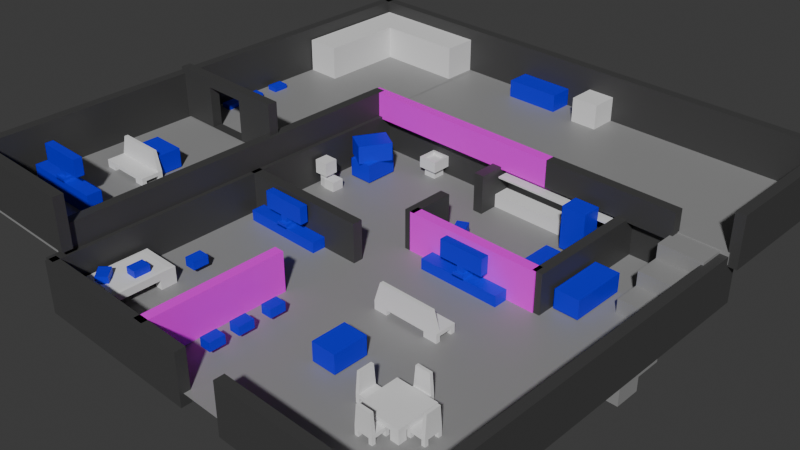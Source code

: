 # Source: House_2_story.blend  (saved by Blender 5.0.119; exported with 4.5.12 LTS)
import bpy
from mathutils import Matrix  # noqa: F401  (used for matrix-valued properties, if any)

bpy.ops.wm.read_factory_settings(use_empty=True)
scene = bpy.context.scene
scene.name = 'Scene'

# ---- collections
col_collection = bpy.data.collections.new('Collection'); scene.collection.children.link(col_collection)
col_walls = bpy.data.collections.new('walls'); scene.collection.children.link(col_walls)
col_kitchen = bpy.data.collections.new('Kitchen'); scene.collection.children.link(col_kitchen)
col_livingroom = bpy.data.collections.new('LivingRoom'); scene.collection.children.link(col_livingroom)
col_toilet = bpy.data.collections.new('toilet'); scene.collection.children.link(col_toilet)
col_room = bpy.data.collections.new('Room'); scene.collection.children.link(col_room)
col_collect_items = bpy.data.collections.new('Collect Items'); scene.collection.children.link(col_collect_items)
col_upsairs = bpy.data.collections.new('upsairs'); scene.collection.children.link(col_upsairs)

# ---- images (referenced by path relative to the original .blend; pixels are not part of the script)
import os
ASSET_DIR = os.environ.get("B2B_ASSET_DIR", "")  # directory of the original .blend (textures are referenced by path, not embedded)
HERE = os.path.dirname(os.path.abspath(__file__))  # packed textures are extracted next to this script under _unpacked/

def load_image(name, relpath, width, height, colorspace="sRGB"):
    """Load a texture the original file referenced (path relative to the .blend, or extracted next to this script)."""
    p = next((c for c in (os.path.join(HERE, relpath), os.path.join(ASSET_DIR, relpath)) if relpath and os.path.exists(c)), "")
    if p:
        img = bpy.data.images.load(p, check_existing=True)
        img.name = name
    else:  # same state as the original file: an image datablock whose file is absent (Cycles renders it pink)
        img = bpy.data.images.new(name, width, height)
        img.source = "FILE"
        img.filepath = "//" + (relpath or name)
    img.colorspace_settings.name = colorspace
    return img
img_untitled = load_image('Untitled', '', 1024, 1024, 'sRGB')

# ---- materials (node trees are filled in below, after node groups)
mat_grey = bpy.data.materials.new('Grey')
mat_darkgrey = bpy.data.materials.new('DarkGrey')
mat_break = bpy.data.materials.new('Break')
mat_material_001 = bpy.data.materials.new('Material.001')

# ---- material node trees
mat_grey.use_nodes = True; mat_grey.node_tree.nodes.clear()
_N = mat_grey.node_tree.nodes; _L = mat_grey.node_tree.links
n0 = _N.new('ShaderNodeBsdfPrincipled'); n0.name = 'Principled BSDF'; n0.location = (-200, 100)
n0.inputs[0].default_value = (0.2878, 0.2878, 0.2878, 1.0)
n1 = _N.new('ShaderNodeOutputMaterial'); n1.name = 'Material Output'; n1.location = (200, 100)
_L.new(n0.outputs[0], n1.inputs[0])
n1.is_active_output = True
mat_darkgrey.use_nodes = True; mat_darkgrey.node_tree.nodes.clear()
_N = mat_darkgrey.node_tree.nodes; _L = mat_darkgrey.node_tree.links
n0 = _N.new('ShaderNodeBsdfPrincipled'); n0.name = 'Principled BSDF'; n0.location = (-200, 100)
n0.inputs[0].default_value = (0.05552, 0.05552, 0.05552, 1.0)
n1 = _N.new('ShaderNodeOutputMaterial'); n1.name = 'Material Output'; n1.location = (200, 100)
_L.new(n0.outputs[0], n1.inputs[0])
n1.is_active_output = True
mat_break.use_nodes = True; mat_break.node_tree.nodes.clear()
_N = mat_break.node_tree.nodes; _L = mat_break.node_tree.links
n0 = _N.new('ShaderNodeBsdfPrincipled'); n0.name = 'Principled BSDF'; n0.location = (-200, 100)
n1 = _N.new('ShaderNodeOutputMaterial'); n1.name = 'Material Output'; n1.location = (200, 100)
n2 = _N.new('ShaderNodeTexImage'); n2.name = 'Image Texture'; n2.location = (-490, 75)
n2.image = img_untitled
_L.new(n0.outputs[0], n1.inputs[0])
_L.new(n2.outputs[0], n0.inputs[0])
n1.is_active_output = True
mat_material_001.use_nodes = True; mat_material_001.node_tree.nodes.clear()
_N = mat_material_001.node_tree.nodes; _L = mat_material_001.node_tree.links
n0 = _N.new('ShaderNodeBsdfPrincipled'); n0.name = 'Principled BSDF'; n0.location = (-200, 100)
n0.inputs[0].default_value = (0.001105, 0.0, 0.8, 1.0)
n1 = _N.new('ShaderNodeOutputMaterial'); n1.name = 'Material Output'; n1.location = (200, 100)
_L.new(n0.outputs[0], n1.inputs[0])
n1.is_active_output = True

# ---- world
world_world = bpy.data.worlds.new('World'); scene.world = world_world
world_world.use_nodes = True; world_world.node_tree.nodes.clear()
_N = world_world.node_tree.nodes; _L = world_world.node_tree.links
n0 = _N.new('ShaderNodeOutputWorld'); n0.name = 'World Output'; n0.location = (200, 100)
n1 = _N.new('ShaderNodeBackground'); n1.name = 'Background'; n1.location = (-200, 100)
n1.inputs[0].default_value = (0.05088, 0.05088, 0.05088, 1.0)
_L.new(n1.outputs[0], n0.inputs[0])
n0.is_active_output = True
world_world.color = (0.05088, 0.05088, 0.05088)
world_world.sun_shadow_jitter_overblur = 0.0

# ---- cameras
cam_camera_001 = bpy.data.cameras.new('Camera.001')
cam_camera_001.passepartout_alpha = 1.0

# ---- meshes
me_plane = bpy.data.meshes.new('Plane')
me_plane.from_pydata([(-1.0, -1.0, 0.0), (1.0, -1.0, 0.0), (-1.0, 1.0, 0.0), (1.0, 1.0, 0.0)], [], [(0, 1, 3, 2)])
me_plane.materials.append(mat_grey)
me_plane.update()
me_cube_001 = bpy.data.meshes.new('Cube.001')
me_cube_001.from_pydata([(-1.0, -1.0, -1.0), (-1.0, -1.0, 1.0), (-1.0, 1.0, -1.0), (-1.0, 1.0, 1.0), (1.0, -1.0, -1.0), (1.0, -1.0, 1.0), (1.0, 1.0, -1.0), (1.0, 1.0, 1.0), (1.0, -1.0, 0.0997), (1.0, -1.0, 2.1), (1.0, 1.0, 0.0997), (1.0, 1.0, 2.1), (3.0, -1.0, 0.0997), (3.0, -1.0, 2.1), (3.0, 1.0, 0.0997), (3.0, 1.0, 2.1), (3.0, -1.0, 1.199), (3.0, -1.0, 3.199), (3.0, 1.0, 1.199), (3.0, 1.0, 3.199), (5.0, -1.0, 1.199), (5.0, -1.0, 3.199), (5.0, 1.0, 1.199), (5.0, 1.0, 3.199), (5.0, -1.0, 2.299), (5.0, -1.0, 4.299), (5.0, 1.0, 2.299), (5.0, 1.0, 4.299), (7.0, -1.0, 2.299), (7.0, -1.0, 4.299), (7.0, 1.0, 2.299), (7.0, 1.0, 4.299), (7.0, -1.0, 3.399), (7.0, -1.0, 5.399), (7.0, 1.0, 3.399), (7.0, 1.0, 5.399), (9.0, -1.0, 3.399), (9.0, -1.0, 5.399), (9.0, 1.0, 3.399), (9.0, 1.0, 5.399)], [], [(0, 1, 3, 2), (2, 3, 7, 6), (6, 7, 5, 4), (4, 5, 1, 0), (2, 6, 4, 0), (7, 3, 1, 5), (8, 9, 11, 10), (10, 11, 15, 14), (14, 15, 13, 12), (12, 13, 9, 8), (10, 14, 12, 8), (15, 11, 9, 13), (16, 17, 19, 18), (18, 19, 23, 22), (22, 23, 21, 20), (20, 21, 17, 16), (18, 22, 20, 16), (23, 19, 17, 21), (24, 25, 27, 26), (26, 27, 31, 30), (30, 31, 29, 28), (28, 29, 25, 24), (26, 30, 28, 24), (31, 27, 25, 29), (32, 33, 35, 34), (34, 35, 39, 38), (38, 39, 37, 36), (36, 37, 33, 32), (34, 38, 36, 32), (39, 35, 33, 37)])
me_cube_001.materials.append(mat_grey)
me_cube_001.update()
me_cube_003 = bpy.data.meshes.new('Cube.003')
me_cube_003.from_pydata([(-1.0, -1.0, -1.0), (-1.0, -1.0, 1.0), (-1.0, 1.0, -1.0), (-1.0, 1.0, 1.0), (1.0, -1.0, -1.0), (1.0, -1.0, 1.0), (1.0, 1.0, -1.0), (1.0, 1.0, 1.0)], [], [(0, 1, 3, 2), (2, 3, 7, 6), (6, 7, 5, 4), (4, 5, 1, 0), (2, 6, 4, 0), (7, 3, 1, 5)])
me_cube_003.materials.append(mat_grey)
me_cube_003.update()
me_cube_004 = bpy.data.meshes.new('Cube.004')
me_cube_004.from_pydata([(-1.0, -1.0, -1.0), (-1.0, -1.0, 1.0), (-1.0, 1.0, -1.0), (-1.0, 1.0, 1.0), (1.0, -1.0, -1.0), (1.0, -1.0, 1.0), (1.0, 1.0, -1.0), (1.0, 1.0, 1.0)], [], [(0, 1, 3, 2), (2, 3, 7, 6), (6, 7, 5, 4), (4, 5, 1, 0), (2, 6, 4, 0), (7, 3, 1, 5)])
me_cube_004.materials.append(mat_grey)
me_cube_004.update()
me_cube_005 = bpy.data.meshes.new('Cube.005')
me_cube_005.from_pydata([(-1.0, -1.0, -1.0), (-1.0, -1.0, 1.0), (-1.0, 1.0, -1.0), (-1.0, 1.0, 1.0), (1.0, -1.0, -1.0), (1.0, -1.0, 1.0), (1.0, 1.0, -1.0), (1.0, 1.0, 1.0)], [], [(0, 1, 3, 2), (2, 3, 7, 6), (6, 7, 5, 4), (4, 5, 1, 0), (2, 6, 4, 0), (7, 3, 1, 5)])
me_cube_005.materials.append(mat_darkgrey)
me_cube_005.update()
me_cube_007 = bpy.data.meshes.new('Cube.007')
me_cube_007.from_pydata([(-1.0, -1.0, -1.0), (-1.0, -1.0, 1.0), (-1.0, 1.0, -1.0), (-1.0, 1.0, 1.0), (1.0, -1.0, -1.0), (1.0, -1.0, 1.0), (1.0, 1.0, -1.0), (1.0, 1.0, 1.0)], [], [(0, 1, 3, 2), (2, 3, 7, 6), (6, 7, 5, 4), (4, 5, 1, 0), (2, 6, 4, 0), (7, 3, 1, 5)])
me_cube_007.materials.append(mat_darkgrey)
me_cube_007.update()
me_cube_008 = bpy.data.meshes.new('Cube.008')
me_cube_008.from_pydata([(-1.0, -1.0, -1.0), (-1.0, -1.0, 1.0), (-1.0, 1.0, -1.0), (-1.0, 1.0, 1.0), (1.0, -1.0, -1.0), (1.0, -1.0, 1.0), (1.0, 1.0, -1.0), (1.0, 1.0, 1.0)], [], [(0, 1, 3, 2), (2, 3, 7, 6), (6, 7, 5, 4), (4, 5, 1, 0), (2, 6, 4, 0), (7, 3, 1, 5)])
me_cube_008.materials.append(mat_darkgrey)
me_cube_008.update()
me_cube_009 = bpy.data.meshes.new('Cube.009')
me_cube_009.from_pydata([(-1.0, -1.0, -1.0), (-1.0, -1.0, 1.0), (-1.0, 1.0, -1.0), (-1.0, 1.0, 1.0), (1.0, -1.0, -1.0), (1.0, -1.0, 1.0), (1.0, 1.0, -1.0), (1.0, 1.0, 1.0)], [], [(0, 1, 3, 2), (2, 3, 7, 6), (6, 7, 5, 4), (4, 5, 1, 0), (2, 6, 4, 0), (7, 3, 1, 5)])
me_cube_009.materials.append(mat_darkgrey)
me_cube_009.update()
me_cube_010 = bpy.data.meshes.new('Cube.010')
me_cube_010.from_pydata([(-1.0, -1.0, -1.0), (-1.0, -1.0, 1.0), (-1.0, 1.0, -1.0), (-1.0, 1.0, 1.0), (1.0, -1.0, -1.0), (1.0, -1.0, 1.0), (1.0, 1.0, -1.0), (1.0, 1.0, 1.0)], [], [(0, 1, 3, 2), (2, 3, 7, 6), (6, 7, 5, 4), (4, 5, 1, 0), (2, 6, 4, 0), (7, 3, 1, 5)])
me_cube_010.materials.append(mat_darkgrey)
me_cube_010.update()
me_cube_011 = bpy.data.meshes.new('Cube.011')
me_cube_011.from_pydata([(-1.0, -1.0, -1.0), (-1.0, -1.0, 1.0), (-1.0, 1.0, -1.0), (-1.0, 1.0, 1.0), (1.0, -1.0, -1.0), (1.0, -1.0, 1.0), (1.0, 1.0, -1.0), (1.0, 1.0, 1.0)], [], [(0, 1, 3, 2), (2, 3, 7, 6), (6, 7, 5, 4), (4, 5, 1, 0), (2, 6, 4, 0), (7, 3, 1, 5)])
me_cube_011.materials.append(mat_darkgrey)
me_cube_011.update()
me_cube_012 = bpy.data.meshes.new('Cube.012')
me_cube_012.from_pydata([(-1.0, -1.0, -1.0), (-1.0, -1.0, 1.0), (-1.0, 1.0, -1.0), (-1.0, 1.0, 1.0), (1.0, -1.0, -1.0), (1.0, -1.0, 1.0), (1.0, 1.0, -1.0), (1.0, 1.0, 1.0), (-1.0, 0.3333, -1.0), (-1.0, -0.3333, -1.0), (-1.0, -0.3333, 1.0), (-1.0, 0.3333, 1.0), (1.0, -0.3333, -1.0), (1.0, 0.3333, -1.0), (1.0, 0.3333, 1.0), (1.0, -0.3333, 1.0)], [], [(8, 11, 3, 2), (2, 3, 7, 6), (12, 15, 5, 4), (4, 5, 1, 0), (9, 12, 4, 0), (15, 10, 1, 5), (7, 3, 11, 14), (2, 6, 13, 8), (8, 13, 12, 9), (6, 7, 14, 13), (0, 1, 10, 9), (11, 8, 6, 13, 14), (9, 10, 15, 12)])
me_cube_012.materials.append(mat_darkgrey)
me_cube_012.update()
me_cube_013 = bpy.data.meshes.new('Cube.013')
me_cube_013.from_pydata([(-1.0, -1.0, -1.0), (-1.0, -1.0, 1.0), (-1.0, 1.0, -1.0), (-1.0, 1.0, 1.0), (1.0, -1.0, -1.0), (1.0, -1.0, 1.0), (1.0, 1.0, -1.0), (1.0, 1.0, 1.0)], [], [(0, 1, 3, 2), (2, 3, 7, 6), (6, 7, 5, 4), (4, 5, 1, 0), (2, 6, 4, 0), (7, 3, 1, 5)])
_uv = me_cube_013.uv_layers.new(name='UVMap')
_uv.uv.foreach_set('vector', [0.0001998, 0.3331, 0.0001997, 0.0001998, 0.3331, 0.0001997, 0.3331, 0.3331, 0.0001998, 0.6665, 0.0001997, 0.3335, 0.3331, 0.3335, 0.3331, 0.6665, 0.6665, 0.3331, 0.3335, 0.3331, 0.3335, 0.0001998, 0.6665, 0.0001997, 0.6665, 0.6665, 0.3335, 0.6665, 0.3335, 0.3335, 0.6665, 0.3335, 0.0001998, 0.9998, 0.0001997, 0.6669, 0.3331, 0.6669, 0.3331, 0.9998, 0.3335, 0.9998, 0.3335, 0.6669, 0.6665, 0.6669, 0.6665, 0.9998])
me_cube_013.materials.append(mat_break)
me_cube_013.update()
me_cube_014 = bpy.data.meshes.new('Cube.014')
me_cube_014.from_pydata([(-1.0, -1.0, -1.0), (-1.0, -1.0, 1.0), (-1.0, 1.0, -1.0), (-1.0, 1.0, 1.0), (1.0, -1.0, -1.0), (1.0, -1.0, 1.0), (1.0, 1.0, -1.0), (1.0, 1.0, 1.0)], [], [(0, 1, 3, 2), (2, 3, 7, 6), (6, 7, 5, 4), (4, 5, 1, 0), (2, 6, 4, 0), (7, 3, 1, 5)])
me_cube_014.materials.append(mat_darkgrey)
me_cube_014.update()
me_cube_015 = bpy.data.meshes.new('Cube.015')
me_cube_015.from_pydata([(-1.0, -1.0, -1.0), (-1.0, -1.0, 1.0), (-1.0, 1.0, -1.0), (-1.0, 1.0, 1.0), (1.0, -1.0, -1.0), (1.0, -1.0, 1.0), (1.0, 1.0, -1.0), (1.0, 1.0, 1.0)], [], [(0, 1, 3, 2), (2, 3, 7, 6), (6, 7, 5, 4), (4, 5, 1, 0), (2, 6, 4, 0), (7, 3, 1, 5)])
_uv = me_cube_015.uv_layers.new(name='UVMap')
_uv.uv.foreach_set('vector', [0.0001998, 0.3331, 0.0001997, 0.0001998, 0.3331, 0.0001997, 0.3331, 0.3331, 0.0001998, 0.6665, 0.0001997, 0.3335, 0.3331, 0.3335, 0.3331, 0.6665, 0.6665, 0.3331, 0.3335, 0.3331, 0.3335, 0.0001998, 0.6665, 0.0001997, 0.6665, 0.6665, 0.3335, 0.6665, 0.3335, 0.3335, 0.6665, 0.3335, 0.0001998, 0.9998, 0.0001997, 0.6669, 0.3331, 0.6669, 0.3331, 0.9998, 0.3335, 0.9998, 0.3335, 0.6669, 0.6665, 0.6669, 0.6665, 0.9998])
me_cube_015.materials.append(mat_break)
me_cube_015.update()
me_cube_017 = bpy.data.meshes.new('Cube.017')
me_cube_017.from_pydata([(-1.0, -1.0, -1.0), (-1.0, -1.0, 1.0), (-1.0, 1.0, -1.0), (-1.0, 1.0, 1.0), (1.0, -1.0, -1.0), (1.0, -1.0, 1.0), (1.0, 1.0, -1.0), (1.0, 1.0, 1.0)], [], [(0, 1, 3, 2), (2, 3, 7, 6), (6, 7, 5, 4), (4, 5, 1, 0), (2, 6, 4, 0), (7, 3, 1, 5)])
me_cube_017.materials.append(mat_darkgrey)
me_cube_017.update()
me_cube_018 = bpy.data.meshes.new('Cube.018')
me_cube_018.from_pydata([(-1.0, -1.0, -1.0), (-1.0, -1.0, 1.0), (-1.0, 1.0, -1.0), (-1.0, 1.0, 1.0), (1.0, -1.0, -1.0), (1.0, -1.0, 1.0), (1.0, 1.0, -1.0), (1.0, 1.0, 1.0)], [], [(0, 1, 3, 2), (2, 3, 7, 6), (6, 7, 5, 4), (4, 5, 1, 0), (2, 6, 4, 0), (7, 3, 1, 5)])
me_cube_018.materials.append(mat_darkgrey)
me_cube_018.update()
me_cube_019 = bpy.data.meshes.new('Cube.019')
me_cube_019.from_pydata([(-1.0, -1.0, -1.0), (-1.0, -1.0, 1.0), (-1.0, 1.0, -1.0), (-1.0, 1.0, 1.0), (1.0, -1.0, -1.0), (1.0, -1.0, 1.0), (1.0, 1.0, -1.0), (1.0, 1.0, 1.0)], [], [(0, 1, 3, 2), (2, 3, 7, 6), (6, 7, 5, 4), (4, 5, 1, 0), (2, 6, 4, 0), (7, 3, 1, 5)])
me_cube_019.materials.append(mat_darkgrey)
me_cube_019.update()
me_cube_020 = bpy.data.meshes.new('Cube.020')
me_cube_020.from_pydata([(-1.0, -1.0, -1.0), (-1.0, -1.0, 1.0), (-1.0, 1.0, -1.0), (-1.0, 1.0, 1.0), (1.0, -1.0, -1.0), (1.0, -1.0, 1.0), (1.0, 1.0, -1.0), (1.0, 1.0, 1.0)], [], [(0, 1, 3, 2), (2, 3, 7, 6), (6, 7, 5, 4), (4, 5, 1, 0), (2, 6, 4, 0), (7, 3, 1, 5)])
me_cube_020.materials.append(mat_darkgrey)
me_cube_020.update()
me_cube_022 = bpy.data.meshes.new('Cube.022')
me_cube_022.from_pydata([(-1.0, -1.0, -1.0), (-1.0, -1.0, 1.0), (-1.0, 1.0, -1.0), (-1.0, 1.0, 1.0), (1.0, -1.0, -1.0), (1.0, -1.0, 1.0), (1.0, 1.0, -1.0), (1.0, 1.0, 1.0)], [], [(0, 1, 3, 2), (2, 3, 7, 6), (6, 7, 5, 4), (4, 5, 1, 0), (2, 6, 4, 0), (7, 3, 1, 5)])
me_cube_022.materials.append(mat_darkgrey)
me_cube_022.update()
me_cube_023 = bpy.data.meshes.new('Cube.023')
me_cube_023.from_pydata([(-1.0, -1.0, -1.0), (-1.0, -1.0, 1.0), (1.0, -1.0, -1.0), (1.0, -1.0, 1.0), (-1.0, -0.246, -1.0), (-1.0, -0.246, 1.0), (1.0, -0.246, -1.0), (1.0, -0.246, 1.0)], [], [(6, 7, 3, 2), (2, 3, 1, 0), (4, 6, 2, 0), (7, 5, 1, 3), (0, 1, 5, 4), (5, 7, 6, 4)])
me_cube_023.materials.append(mat_darkgrey)
me_cube_023.update()
me_cube_024 = bpy.data.meshes.new('Cube.024')
me_cube_024.from_pydata([(-1.0, -1.0, -1.0), (-1.0, -1.0, 1.0), (-1.0, 1.0, -1.0), (-1.0, 1.0, 1.0), (1.0, -1.0, -1.0), (1.0, -1.0, 1.0), (1.0, 1.0, -1.0), (1.0, 1.0, 1.0), (-1.0, 0.3333, -1.0), (-1.0, -0.3333, -1.0), (-1.0, -0.3333, 1.0), (-1.0, 0.3333, 1.0), (1.0, -0.3333, -1.0), (1.0, 0.3333, -1.0), (1.0, 0.3333, 1.0), (1.0, -0.3333, 1.0), (-1.0, -1.0, 0.6351), (-1.0, 1.0, 0.6351), (1.0, 1.0, 0.6351), (1.0, -1.0, 0.6351), (1.0, 0.3333, 0.6351), (1.0, -0.3333, 0.6351), (-1.0, -0.3333, 0.6351), (-1.0, 0.3333, 0.6351)], [], [(23, 11, 3, 17), (17, 3, 7, 18), (21, 15, 5, 19), (19, 5, 1, 16), (9, 12, 4, 0), (15, 10, 1, 5), (7, 3, 11, 14), (14, 11, 10, 15), (2, 6, 13, 8), (8, 13, 12, 9), (18, 7, 14, 20), (20, 14, 15, 21), (16, 1, 10, 22), (22, 10, 11, 23), (22, 23, 20, 21), (0, 16, 22, 9), (13, 20, 23, 8), (6, 18, 20, 13), (4, 19, 16, 0), (12, 21, 19, 4), (2, 17, 18, 6), (8, 23, 17, 2), (21, 12, 9, 22)])
me_cube_024.materials.append(mat_darkgrey)
me_cube_024.update()
me_cube_025 = bpy.data.meshes.new('Cube.025')
me_cube_025.from_pydata([(-1.0, 1.0, -1.0), (-1.0, 1.0, 1.0), (1.0, 1.0, -1.0), (1.0, 1.0, 1.0), (-1.0, -0.246, -1.0), (-1.0, -0.246, 1.0), (1.0, -0.246, -1.0), (1.0, -0.246, 1.0)], [], [(4, 5, 1, 0), (0, 1, 3, 2), (3, 1, 5, 7), (0, 2, 6, 4), (2, 3, 7, 6), (5, 4, 6, 7)])
_uv = me_cube_025.uv_layers.new(name='UVMap')
_uv.uv.foreach_set('vector', [0.0001998, 0.3331, 0.0001997, 0.0001998, 0.3331, 0.0001997, 0.3331, 0.3331, 0.0001998, 0.6665, 0.0001997, 0.3335, 0.3331, 0.3335, 0.3331, 0.6665, 0.6665, 0.3331, 0.3335, 0.3331, 0.3335, 0.0001998, 0.6665, 0.0001997, 0.6665, 0.6665, 0.3335, 0.6665, 0.3335, 0.3335, 0.6665, 0.3335, 0.0001998, 0.9998, 0.0001997, 0.6669, 0.3331, 0.6669, 0.3331, 0.9998, 0.3335, 0.9998, 0.3335, 0.6669, 0.6665, 0.6669, 0.6665, 0.9998])
me_cube_025.materials.append(mat_break)
me_cube_025.update()
me_cube_016 = bpy.data.meshes.new('Cube.016')
me_cube_016.from_pydata([(-1.0, -1.0, -1.0), (-1.0, -1.0, 1.0), (-1.0, 1.0, -1.0), (-1.0, 1.0, 1.0), (1.0, -1.0, -1.0), (1.0, -1.0, 1.0), (1.0, 1.0, -1.0), (1.0, 1.0, 1.0)], [], [(0, 1, 3, 2), (2, 3, 7, 6), (6, 7, 5, 4), (4, 5, 1, 0), (2, 6, 4, 0), (7, 3, 1, 5)])
me_cube_016.update()
me_cube_021 = bpy.data.meshes.new('Cube.021')
me_cube_021.from_pydata([(-1.0, -1.0, -1.0), (-1.0, -1.0, 1.0), (-1.0, 1.0, -1.0), (-1.0, 1.0, 1.0), (1.0, -1.0, -1.0), (1.0, -1.0, 1.0), (1.0, 1.0, -1.0), (1.0, 1.0, 1.0)], [], [(0, 1, 3, 2), (2, 3, 7, 6), (6, 7, 5, 4), (4, 5, 1, 0), (2, 6, 4, 0), (7, 3, 1, 5)])
me_cube_021.update()
me_cube_026 = bpy.data.meshes.new('Cube.026')
me_cube_026.from_pydata([(-1.0, -1.0, -1.0), (-1.0, -1.0, 1.0), (-1.0, 1.0, -1.0), (-1.0, 1.0, 1.0), (1.0, -1.0, -1.0), (1.0, -1.0, 1.0), (1.0, 1.0, -1.0), (1.0, 1.0, 1.0), (0.6, 1.0, -1.0), (0.2, 1.0, -1.0), (-0.2, 1.0, -1.0), (-0.6, 1.0, -1.0), (-0.6, 1.0, 1.0), (-0.2, 1.0, 1.0), (0.2, 1.0, 1.0), (0.6, 1.0, 1.0), (-0.6, -1.0, -1.0), (-0.2, -1.0, -1.0), (0.2, -1.0, -1.0), (0.6, -1.0, -1.0), (0.6, -1.0, 1.0), (0.2, -1.0, 1.0), (-0.2, -1.0, 1.0), (-0.6, -1.0, 1.0), (-1.0, 0.6, -1.0), (-1.0, 0.2, -1.0), (-1.0, -0.2, -1.0), (-1.0, -0.6, -1.0), (-1.0, -0.6, 1.0), (-1.0, -0.2, 1.0), (-1.0, 0.2, 1.0), (-1.0, 0.6, 1.0), (1.0, -0.6, -1.0), (1.0, -0.2, -1.0), (1.0, 0.2, -1.0), (1.0, 0.6, -1.0), (1.0, 0.6, 1.0), (1.0, 0.2, 1.0), (1.0, -0.2, 1.0), (1.0, -0.6, 1.0), (0.6, 0.6, 1.0), (0.6, 0.2, 1.0), (0.6, -0.2, 1.0), (0.6, -0.6, 1.0), (0.2, 0.6, 1.0), (0.2, 0.2, 1.0), (0.2, -0.2, 1.0), (0.2, -0.6, 1.0), (-0.2, 0.6, 1.0), (-0.2, 0.2, 1.0), (-0.2, -0.2, 1.0), (-0.2, -0.6, 1.0), (-0.6, 0.6, 1.0), (-0.6, 0.2, 1.0), (-0.6, -0.2, 1.0), (-0.6, -0.6, 1.0), (-0.6, 0.6, -1.0), (-0.6, 0.2, -1.0), (-0.6, -0.2, -1.0), (-0.6, -0.6, -1.0), (-0.2, 0.6, -1.0), (-0.2, 0.2, -1.0), (-0.2, -0.2, -1.0), (-0.2, -0.6, -1.0), (0.2, 0.6, -1.0), (0.2, 0.2, -1.0), (0.2, -0.2, -1.0), (0.2, -0.6, -1.0), (0.6, 0.6, -1.0), (0.6, 0.2, -1.0), (0.6, -0.2, -1.0), (0.6, -0.6, -1.0), (-1.0, -0.6, -5.569), (-1.0, -1.0, -5.569), (-0.6, 1.0, -5.569), (-1.0, 1.0, -5.569), (1.0, 0.6, -5.569), (1.0, 1.0, -5.569), (0.6, -1.0, -5.569), (1.0, -1.0, -5.569), (0.6, 1.0, -5.569), (-0.6, -1.0, -5.569), (-0.6, -0.6, -5.569), (0.6, -0.6, -5.569), (-1.0, 0.6, -5.569), (1.0, -0.6, -5.569), (-0.6, 0.6, -5.569), (0.6, 0.6, -5.569)], [], [(24, 31, 3, 2), (8, 15, 7, 6), (32, 39, 5, 4), (16, 23, 1, 0), (4, 19, 78, 79), (55, 28, 1, 23), (39, 43, 20, 5), (43, 47, 21, 20), (47, 51, 22, 21), (51, 55, 23, 22), (59, 16, 81, 82), (59, 63, 17, 16), (63, 67, 18, 17), (67, 71, 19, 18), (4, 5, 20, 19), (19, 20, 21, 18), (18, 21, 22, 17), (17, 22, 23, 16), (2, 3, 12, 11), (11, 12, 13, 10), (10, 13, 14, 9), (9, 14, 15, 8), (9, 8, 68, 64), (64, 68, 69, 65), (65, 69, 70, 66), (66, 70, 71, 67), (10, 9, 64, 60), (60, 64, 65, 61), (61, 65, 66, 62), (62, 66, 67, 63), (11, 10, 60, 56), (56, 60, 61, 57), (57, 61, 62, 58), (58, 62, 63, 59), (35, 68, 87, 76), (24, 56, 57, 25), (25, 57, 58, 26), (26, 58, 59, 27), (13, 12, 52, 48), (48, 52, 53, 49), (49, 53, 54, 50), (50, 54, 55, 51), (14, 13, 48, 44), (44, 48, 49, 45), (45, 49, 50, 46), (46, 50, 51, 47), (15, 14, 44, 40), (40, 44, 45, 41), (41, 45, 46, 42), (42, 46, 47, 43), (7, 15, 40, 36), (36, 40, 41, 37), (37, 41, 42, 38), (38, 42, 43, 39), (12, 3, 31, 52), (52, 31, 30, 53), (53, 30, 29, 54), (54, 29, 28, 55), (11, 56, 86, 74), (68, 35, 34, 69), (69, 34, 33, 70), (70, 33, 32, 71), (6, 7, 36, 35), (35, 36, 37, 34), (34, 37, 38, 33), (33, 38, 39, 32), (0, 1, 28, 27), (27, 28, 29, 26), (26, 29, 30, 25), (25, 30, 31, 24), (83, 85, 79, 78), (72, 82, 81, 73), (75, 74, 86, 84), (80, 77, 76, 87), (27, 59, 82, 72), (2, 11, 74, 75), (8, 6, 77, 80), (71, 32, 85, 83), (16, 0, 73, 81), (19, 71, 83, 78), (68, 8, 80, 87), (6, 35, 76, 77), (24, 2, 75, 84), (0, 27, 72, 73), (32, 4, 79, 85), (56, 24, 84, 86)])
me_cube_026.update()
me_cube_028 = bpy.data.meshes.new('Cube.028')
me_cube_028.from_pydata([(-1.0, -1.0, -1.0), (-1.0, -1.0, 1.0), (-1.0, 1.0, -1.0), (-1.0, 1.0, 1.0), (1.0, -1.0, -1.0), (1.0, -1.0, 1.0), (1.0, 1.0, -1.0), (1.0, 1.0, 1.0), (0.6, 1.0, -1.0), (0.2, 1.0, -1.0), (-0.2, 1.0, -1.0), (-0.6, 1.0, -1.0), (-0.6, 1.0, 1.0), (-0.2, 1.0, 1.0), (0.2, 1.0, 1.0), (0.6, 1.0, 1.0), (-0.6, -1.0, -1.0), (-0.2, -1.0, -1.0), (0.2, -1.0, -1.0), (0.6, -1.0, -1.0), (0.6, -1.0, 1.0), (0.2, -1.0, 1.0), (-0.2, -1.0, 1.0), (-0.6, -1.0, 1.0), (-1.0, 0.6, -1.0), (-1.0, 0.2, -1.0), (-1.0, -0.2, -1.0), (-1.0, -0.6, -1.0), (-1.0, -0.6, 1.0), (-1.0, -0.2, 1.0), (-1.0, 0.2, 1.0), (-1.0, 0.6, 1.0), (1.0, -0.6, -1.0), (1.0, -0.2, -1.0), (1.0, 0.2, -1.0), (1.0, 0.6, -1.0), (1.0, 0.6, 1.0), (1.0, 0.2, 1.0), (1.0, -0.2, 1.0), (1.0, -0.6, 1.0), (0.6, 0.6, 1.0), (0.6, 0.2, 1.0), (0.6, -0.2, 1.0), (0.6, -0.6, 1.0), (0.2, 0.6, 1.0), (0.2, 0.2, 1.0), (0.2, -0.2, 1.0), (0.2, -0.6, 1.0), (-0.2, 0.6, 1.0), (-0.2, 0.2, 1.0), (-0.2, -0.2, 1.0), (-0.2, -0.6, 1.0), (-0.6, 0.6, 1.0), (-0.6, 0.2, 1.0), (-0.6, -0.2, 1.0), (-0.6, -0.6, 1.0), (-0.6, 0.6, -1.0), (-0.6, 0.2, -1.0), (-0.6, -0.2, -1.0), (-0.6, -0.6, -1.0), (-0.2, 0.6, -1.0), (-0.2, 0.2, -1.0), (-0.2, -0.2, -1.0), (-0.2, -0.6, -1.0), (0.2, 0.6, -1.0), (0.2, 0.2, -1.0), (0.2, -0.2, -1.0), (0.2, -0.6, -1.0), (0.6, 0.6, -1.0), (0.6, 0.2, -1.0), (0.6, -0.2, -1.0), (0.6, -0.6, -1.0), (-1.0, -0.6, -5.569), (-1.0, -1.0, -5.569), (-0.6, 1.0, -5.569), (-1.0, 1.0, -5.569), (1.0, 0.6, -5.569), (1.0, 1.0, -5.569), (0.6, -1.0, -5.569), (1.0, -1.0, -5.569), (0.6, 1.0, -5.569), (-0.6, -1.0, -5.569), (-0.6, -0.6, -5.569), (0.6, -0.6, -5.569), (-1.0, 0.6, -5.569), (1.0, -0.6, -5.569), (-0.6, 0.6, -5.569), (0.6, 0.6, -5.569), (-0.9642, 0.4925, 11.74), (-0.9642, 0.8209, 11.74), (-0.6358, -0.8209, 11.74), (-0.9642, -0.8209, 11.74), (-0.6358, 0.8209, 11.74), (-0.6358, -0.4925, 11.74), (-0.9642, -0.4925, 11.74), (-0.9642, -0.1642, 11.74), (-0.9642, 0.1642, 11.74), (-0.6358, 0.4925, 11.74), (-0.6358, 0.1642, 11.74), (-0.6358, -0.1642, 11.74)], [], [(24, 31, 3, 2), (8, 15, 7, 6), (32, 39, 5, 4), (16, 23, 1, 0), (4, 19, 78, 79), (12, 3, 89, 92), (39, 43, 20, 5), (43, 47, 21, 20), (47, 51, 22, 21), (51, 55, 23, 22), (59, 16, 81, 82), (59, 63, 17, 16), (63, 67, 18, 17), (67, 71, 19, 18), (4, 5, 20, 19), (19, 20, 21, 18), (18, 21, 22, 17), (17, 22, 23, 16), (2, 3, 12, 11), (11, 12, 13, 10), (10, 13, 14, 9), (9, 14, 15, 8), (9, 8, 68, 64), (64, 68, 69, 65), (65, 69, 70, 66), (66, 70, 71, 67), (10, 9, 64, 60), (60, 64, 65, 61), (61, 65, 66, 62), (62, 66, 67, 63), (11, 10, 60, 56), (56, 60, 61, 57), (57, 61, 62, 58), (58, 62, 63, 59), (35, 68, 87, 76), (24, 56, 57, 25), (25, 57, 58, 26), (26, 58, 59, 27), (13, 12, 52, 48), (48, 52, 53, 49), (49, 53, 54, 50), (50, 54, 55, 51), (14, 13, 48, 44), (44, 48, 49, 45), (45, 49, 50, 46), (46, 50, 51, 47), (15, 14, 44, 40), (40, 44, 45, 41), (41, 45, 46, 42), (42, 46, 47, 43), (7, 15, 40, 36), (36, 40, 41, 37), (37, 41, 42, 38), (38, 42, 43, 39), (30, 29, 95, 96), (3, 31, 88, 89), (53, 52, 97, 98), (29, 28, 94, 95), (11, 56, 86, 74), (68, 35, 34, 69), (69, 34, 33, 70), (70, 33, 32, 71), (6, 7, 36, 35), (35, 36, 37, 34), (34, 37, 38, 33), (33, 38, 39, 32), (0, 1, 28, 27), (27, 28, 29, 26), (26, 29, 30, 25), (25, 30, 31, 24), (83, 85, 79, 78), (72, 82, 81, 73), (75, 74, 86, 84), (80, 77, 76, 87), (27, 59, 82, 72), (2, 11, 74, 75), (8, 6, 77, 80), (71, 32, 85, 83), (16, 0, 73, 81), (19, 71, 83, 78), (68, 8, 80, 87), (6, 35, 76, 77), (24, 2, 75, 84), (0, 27, 72, 73), (32, 4, 79, 85), (56, 24, 84, 86), (93, 94, 91, 90), (92, 89, 88, 97), (97, 88, 96, 98), (98, 96, 95, 99), (99, 95, 94, 93), (54, 53, 98, 99), (31, 30, 96, 88), (55, 54, 99, 93), (28, 1, 91, 94), (23, 55, 93, 90), (52, 12, 92, 97), (1, 23, 90, 91)])
me_cube_028.update()
me_cube_029 = bpy.data.meshes.new('Cube.029')
me_cube_029.from_pydata([(-1.0, -1.0, -1.0), (-1.0, -1.0, 1.0), (-1.0, 1.0, -1.0), (-1.0, 1.0, 1.0), (1.0, -1.0, -1.0), (1.0, -1.0, 1.0), (1.0, 1.0, -1.0), (1.0, 1.0, 1.0), (0.6, 1.0, -1.0), (0.2, 1.0, -1.0), (-0.2, 1.0, -1.0), (-0.6, 1.0, -1.0), (-0.6, 1.0, 1.0), (-0.2, 1.0, 1.0), (0.2, 1.0, 1.0), (0.6, 1.0, 1.0), (-0.6, -1.0, -1.0), (-0.2, -1.0, -1.0), (0.2, -1.0, -1.0), (0.6, -1.0, -1.0), (0.6, -1.0, 1.0), (0.2, -1.0, 1.0), (-0.2, -1.0, 1.0), (-0.6, -1.0, 1.0), (-1.0, 0.6, -1.0), (-1.0, 0.2, -1.0), (-1.0, -0.2, -1.0), (-1.0, -0.6, -1.0), (-1.0, -0.6, 1.0), (-1.0, -0.2, 1.0), (-1.0, 0.2, 1.0), (-1.0, 0.6, 1.0), (1.0, -0.6, -1.0), (1.0, -0.2, -1.0), (1.0, 0.2, -1.0), (1.0, 0.6, -1.0), (1.0, 0.6, 1.0), (1.0, 0.2, 1.0), (1.0, -0.2, 1.0), (1.0, -0.6, 1.0), (0.6, 0.6, 1.0), (0.6, 0.2, 1.0), (0.6, -0.2, 1.0), (0.6, -0.6, 1.0), (0.2, 0.6, 1.0), (0.2, 0.2, 1.0), (0.2, -0.2, 1.0), (0.2, -0.6, 1.0), (-0.2, 0.6, 1.0), (-0.2, 0.2, 1.0), (-0.2, -0.2, 1.0), (-0.2, -0.6, 1.0), (-0.6, 0.6, 1.0), (-0.6, 0.2, 1.0), (-0.6, -0.2, 1.0), (-0.6, -0.6, 1.0), (-0.6, 0.6, -1.0), (-0.6, 0.2, -1.0), (-0.6, -0.2, -1.0), (-0.6, -0.6, -1.0), (-0.2, 0.6, -1.0), (-0.2, 0.2, -1.0), (-0.2, -0.2, -1.0), (-0.2, -0.6, -1.0), (0.2, 0.6, -1.0), (0.2, 0.2, -1.0), (0.2, -0.2, -1.0), (0.2, -0.6, -1.0), (0.6, 0.6, -1.0), (0.6, 0.2, -1.0), (0.6, -0.2, -1.0), (0.6, -0.6, -1.0), (-1.0, -0.6, -5.569), (-1.0, -1.0, -5.569), (-0.6, 1.0, -5.569), (-1.0, 1.0, -5.569), (1.0, 0.6, -5.569), (1.0, 1.0, -5.569), (0.6, -1.0, -5.569), (1.0, -1.0, -5.569), (0.6, 1.0, -5.569), (-0.6, -1.0, -5.569), (-0.6, -0.6, -5.569), (0.6, -0.6, -5.569), (-1.0, 0.6, -5.569), (1.0, -0.6, -5.569), (-0.6, 0.6, -5.569), (0.6, 0.6, -5.569), (-0.9642, 0.4925, 11.74), (-0.9642, 0.8209, 11.74), (-0.6358, -0.8209, 11.74), (-0.9642, -0.8209, 11.74), (-0.6358, 0.8209, 11.74), (-0.6358, -0.4925, 11.74), (-0.9642, -0.4925, 11.74), (-0.9642, -0.1642, 11.74), (-0.9642, 0.1642, 11.74), (-0.6358, 0.4925, 11.74), (-0.6358, 0.1642, 11.74), (-0.6358, -0.1642, 11.74)], [], [(24, 31, 3, 2), (8, 15, 7, 6), (32, 39, 5, 4), (16, 23, 1, 0), (4, 19, 78, 79), (12, 3, 89, 92), (39, 43, 20, 5), (43, 47, 21, 20), (47, 51, 22, 21), (51, 55, 23, 22), (59, 16, 81, 82), (59, 63, 17, 16), (63, 67, 18, 17), (67, 71, 19, 18), (4, 5, 20, 19), (19, 20, 21, 18), (18, 21, 22, 17), (17, 22, 23, 16), (2, 3, 12, 11), (11, 12, 13, 10), (10, 13, 14, 9), (9, 14, 15, 8), (9, 8, 68, 64), (64, 68, 69, 65), (65, 69, 70, 66), (66, 70, 71, 67), (10, 9, 64, 60), (60, 64, 65, 61), (61, 65, 66, 62), (62, 66, 67, 63), (11, 10, 60, 56), (56, 60, 61, 57), (57, 61, 62, 58), (58, 62, 63, 59), (35, 68, 87, 76), (24, 56, 57, 25), (25, 57, 58, 26), (26, 58, 59, 27), (13, 12, 52, 48), (48, 52, 53, 49), (49, 53, 54, 50), (50, 54, 55, 51), (14, 13, 48, 44), (44, 48, 49, 45), (45, 49, 50, 46), (46, 50, 51, 47), (15, 14, 44, 40), (40, 44, 45, 41), (41, 45, 46, 42), (42, 46, 47, 43), (7, 15, 40, 36), (36, 40, 41, 37), (37, 41, 42, 38), (38, 42, 43, 39), (30, 29, 95, 96), (3, 31, 88, 89), (53, 52, 97, 98), (29, 28, 94, 95), (11, 56, 86, 74), (68, 35, 34, 69), (69, 34, 33, 70), (70, 33, 32, 71), (6, 7, 36, 35), (35, 36, 37, 34), (34, 37, 38, 33), (33, 38, 39, 32), (0, 1, 28, 27), (27, 28, 29, 26), (26, 29, 30, 25), (25, 30, 31, 24), (83, 85, 79, 78), (72, 82, 81, 73), (75, 74, 86, 84), (80, 77, 76, 87), (27, 59, 82, 72), (2, 11, 74, 75), (8, 6, 77, 80), (71, 32, 85, 83), (16, 0, 73, 81), (19, 71, 83, 78), (68, 8, 80, 87), (6, 35, 76, 77), (24, 2, 75, 84), (0, 27, 72, 73), (32, 4, 79, 85), (56, 24, 84, 86), (93, 94, 91, 90), (92, 89, 88, 97), (97, 88, 96, 98), (98, 96, 95, 99), (99, 95, 94, 93), (54, 53, 98, 99), (31, 30, 96, 88), (55, 54, 99, 93), (28, 1, 91, 94), (23, 55, 93, 90), (52, 12, 92, 97), (1, 23, 90, 91)])
me_cube_029.update()
me_cube_030 = bpy.data.meshes.new('Cube.030')
me_cube_030.from_pydata([(-1.0, -1.0, -1.0), (-1.0, -1.0, 1.0), (-1.0, 1.0, -1.0), (-1.0, 1.0, 1.0), (1.0, -1.0, -1.0), (1.0, -1.0, 1.0), (1.0, 1.0, -1.0), (1.0, 1.0, 1.0), (0.6, 1.0, -1.0), (0.2, 1.0, -1.0), (-0.2, 1.0, -1.0), (-0.6, 1.0, -1.0), (-0.6, 1.0, 1.0), (-0.2, 1.0, 1.0), (0.2, 1.0, 1.0), (0.6, 1.0, 1.0), (-0.6, -1.0, -1.0), (-0.2, -1.0, -1.0), (0.2, -1.0, -1.0), (0.6, -1.0, -1.0), (0.6, -1.0, 1.0), (0.2, -1.0, 1.0), (-0.2, -1.0, 1.0), (-0.6, -1.0, 1.0), (-1.0, 0.6, -1.0), (-1.0, 0.2, -1.0), (-1.0, -0.2, -1.0), (-1.0, -0.6, -1.0), (-1.0, -0.6, 1.0), (-1.0, -0.2, 1.0), (-1.0, 0.2, 1.0), (-1.0, 0.6, 1.0), (1.0, -0.6, -1.0), (1.0, -0.2, -1.0), (1.0, 0.2, -1.0), (1.0, 0.6, -1.0), (1.0, 0.6, 1.0), (1.0, 0.2, 1.0), (1.0, -0.2, 1.0), (1.0, -0.6, 1.0), (0.6, 0.6, 1.0), (0.6, 0.2, 1.0), (0.6, -0.2, 1.0), (0.6, -0.6, 1.0), (0.2, 0.6, 1.0), (0.2, 0.2, 1.0), (0.2, -0.2, 1.0), (0.2, -0.6, 1.0), (-0.2, 0.6, 1.0), (-0.2, 0.2, 1.0), (-0.2, -0.2, 1.0), (-0.2, -0.6, 1.0), (-0.6, 0.6, 1.0), (-0.6, 0.2, 1.0), (-0.6, -0.2, 1.0), (-0.6, -0.6, 1.0), (-0.6, 0.6, -1.0), (-0.6, 0.2, -1.0), (-0.6, -0.2, -1.0), (-0.6, -0.6, -1.0), (-0.2, 0.6, -1.0), (-0.2, 0.2, -1.0), (-0.2, -0.2, -1.0), (-0.2, -0.6, -1.0), (0.2, 0.6, -1.0), (0.2, 0.2, -1.0), (0.2, -0.2, -1.0), (0.2, -0.6, -1.0), (0.6, 0.6, -1.0), (0.6, 0.2, -1.0), (0.6, -0.2, -1.0), (0.6, -0.6, -1.0), (-1.0, -0.6, -5.569), (-1.0, -1.0, -5.569), (-0.6, 1.0, -5.569), (-1.0, 1.0, -5.569), (1.0, 0.6, -5.569), (1.0, 1.0, -5.569), (0.6, -1.0, -5.569), (1.0, -1.0, -5.569), (0.6, 1.0, -5.569), (-0.6, -1.0, -5.569), (-0.6, -0.6, -5.569), (0.6, -0.6, -5.569), (-1.0, 0.6, -5.569), (1.0, -0.6, -5.569), (-0.6, 0.6, -5.569), (0.6, 0.6, -5.569), (-0.9642, 0.4925, 11.74), (-0.9642, 0.8209, 11.74), (-0.6358, -0.8209, 11.74), (-0.9642, -0.8209, 11.74), (-0.6358, 0.8209, 11.74), (-0.6358, -0.4925, 11.74), (-0.9642, -0.4925, 11.74), (-0.9642, -0.1642, 11.74), (-0.9642, 0.1642, 11.74), (-0.6358, 0.4925, 11.74), (-0.6358, 0.1642, 11.74), (-0.6358, -0.1642, 11.74)], [], [(24, 31, 3, 2), (8, 15, 7, 6), (32, 39, 5, 4), (16, 23, 1, 0), (4, 19, 78, 79), (12, 3, 89, 92), (39, 43, 20, 5), (43, 47, 21, 20), (47, 51, 22, 21), (51, 55, 23, 22), (59, 16, 81, 82), (59, 63, 17, 16), (63, 67, 18, 17), (67, 71, 19, 18), (4, 5, 20, 19), (19, 20, 21, 18), (18, 21, 22, 17), (17, 22, 23, 16), (2, 3, 12, 11), (11, 12, 13, 10), (10, 13, 14, 9), (9, 14, 15, 8), (9, 8, 68, 64), (64, 68, 69, 65), (65, 69, 70, 66), (66, 70, 71, 67), (10, 9, 64, 60), (60, 64, 65, 61), (61, 65, 66, 62), (62, 66, 67, 63), (11, 10, 60, 56), (56, 60, 61, 57), (57, 61, 62, 58), (58, 62, 63, 59), (35, 68, 87, 76), (24, 56, 57, 25), (25, 57, 58, 26), (26, 58, 59, 27), (13, 12, 52, 48), (48, 52, 53, 49), (49, 53, 54, 50), (50, 54, 55, 51), (14, 13, 48, 44), (44, 48, 49, 45), (45, 49, 50, 46), (46, 50, 51, 47), (15, 14, 44, 40), (40, 44, 45, 41), (41, 45, 46, 42), (42, 46, 47, 43), (7, 15, 40, 36), (36, 40, 41, 37), (37, 41, 42, 38), (38, 42, 43, 39), (30, 29, 95, 96), (3, 31, 88, 89), (53, 52, 97, 98), (29, 28, 94, 95), (11, 56, 86, 74), (68, 35, 34, 69), (69, 34, 33, 70), (70, 33, 32, 71), (6, 7, 36, 35), (35, 36, 37, 34), (34, 37, 38, 33), (33, 38, 39, 32), (0, 1, 28, 27), (27, 28, 29, 26), (26, 29, 30, 25), (25, 30, 31, 24), (83, 85, 79, 78), (72, 82, 81, 73), (75, 74, 86, 84), (80, 77, 76, 87), (27, 59, 82, 72), (2, 11, 74, 75), (8, 6, 77, 80), (71, 32, 85, 83), (16, 0, 73, 81), (19, 71, 83, 78), (68, 8, 80, 87), (6, 35, 76, 77), (24, 2, 75, 84), (0, 27, 72, 73), (32, 4, 79, 85), (56, 24, 84, 86), (93, 94, 91, 90), (92, 89, 88, 97), (97, 88, 96, 98), (98, 96, 95, 99), (99, 95, 94, 93), (54, 53, 98, 99), (31, 30, 96, 88), (55, 54, 99, 93), (28, 1, 91, 94), (23, 55, 93, 90), (52, 12, 92, 97), (1, 23, 90, 91)])
me_cube_030.update()
me_cube_031 = bpy.data.meshes.new('Cube.031')
me_cube_031.from_pydata([(-1.0, -1.0, -1.0), (-1.0, -1.0, 1.0), (-1.0, 1.0, -1.0), (-1.0, 1.0, 1.0), (1.0, -1.0, -1.0), (1.0, -1.0, 1.0), (1.0, 1.0, -1.0), (1.0, 1.0, 1.0), (0.6, 1.0, -1.0), (0.2, 1.0, -1.0), (-0.2, 1.0, -1.0), (-0.6, 1.0, -1.0), (-0.6, 1.0, 1.0), (-0.2, 1.0, 1.0), (0.2, 1.0, 1.0), (0.6, 1.0, 1.0), (-0.6, -1.0, -1.0), (-0.2, -1.0, -1.0), (0.2, -1.0, -1.0), (0.6, -1.0, -1.0), (0.6, -1.0, 1.0), (0.2, -1.0, 1.0), (-0.2, -1.0, 1.0), (-0.6, -1.0, 1.0), (-1.0, 0.6, -1.0), (-1.0, 0.2, -1.0), (-1.0, -0.2, -1.0), (-1.0, -0.6, -1.0), (-1.0, -0.6, 1.0), (-1.0, -0.2, 1.0), (-1.0, 0.2, 1.0), (-1.0, 0.6, 1.0), (1.0, -0.6, -1.0), (1.0, -0.2, -1.0), (1.0, 0.2, -1.0), (1.0, 0.6, -1.0), (1.0, 0.6, 1.0), (1.0, 0.2, 1.0), (1.0, -0.2, 1.0), (1.0, -0.6, 1.0), (0.6, 0.6, 1.0), (0.6, 0.2, 1.0), (0.6, -0.2, 1.0), (0.6, -0.6, 1.0), (0.2, 0.6, 1.0), (0.2, 0.2, 1.0), (0.2, -0.2, 1.0), (0.2, -0.6, 1.0), (-0.2, 0.6, 1.0), (-0.2, 0.2, 1.0), (-0.2, -0.2, 1.0), (-0.2, -0.6, 1.0), (-0.6, 0.6, 1.0), (-0.6, 0.2, 1.0), (-0.6, -0.2, 1.0), (-0.6, -0.6, 1.0), (-0.6, 0.6, -1.0), (-0.6, 0.2, -1.0), (-0.6, -0.2, -1.0), (-0.6, -0.6, -1.0), (-0.2, 0.6, -1.0), (-0.2, 0.2, -1.0), (-0.2, -0.2, -1.0), (-0.2, -0.6, -1.0), (0.2, 0.6, -1.0), (0.2, 0.2, -1.0), (0.2, -0.2, -1.0), (0.2, -0.6, -1.0), (0.6, 0.6, -1.0), (0.6, 0.2, -1.0), (0.6, -0.2, -1.0), (0.6, -0.6, -1.0), (-1.0, -0.6, -5.569), (-1.0, -1.0, -5.569), (-0.6, 1.0, -5.569), (-1.0, 1.0, -5.569), (1.0, 0.6, -5.569), (1.0, 1.0, -5.569), (0.6, -1.0, -5.569), (1.0, -1.0, -5.569), (0.6, 1.0, -5.569), (-0.6, -1.0, -5.569), (-0.6, -0.6, -5.569), (0.6, -0.6, -5.569), (-1.0, 0.6, -5.569), (1.0, -0.6, -5.569), (-0.6, 0.6, -5.569), (0.6, 0.6, -5.569), (-0.9642, 0.4925, 11.74), (-0.9642, 0.8209, 11.74), (-0.6358, -0.8209, 11.74), (-0.9642, -0.8209, 11.74), (-0.6358, 0.8209, 11.74), (-0.6358, -0.4925, 11.74), (-0.9642, -0.4925, 11.74), (-0.9642, -0.1642, 11.74), (-0.9642, 0.1642, 11.74), (-0.6358, 0.4925, 11.74), (-0.6358, 0.1642, 11.74), (-0.6358, -0.1642, 11.74)], [], [(24, 31, 3, 2), (8, 15, 7, 6), (32, 39, 5, 4), (16, 23, 1, 0), (4, 19, 78, 79), (12, 3, 89, 92), (39, 43, 20, 5), (43, 47, 21, 20), (47, 51, 22, 21), (51, 55, 23, 22), (59, 16, 81, 82), (59, 63, 17, 16), (63, 67, 18, 17), (67, 71, 19, 18), (4, 5, 20, 19), (19, 20, 21, 18), (18, 21, 22, 17), (17, 22, 23, 16), (2, 3, 12, 11), (11, 12, 13, 10), (10, 13, 14, 9), (9, 14, 15, 8), (9, 8, 68, 64), (64, 68, 69, 65), (65, 69, 70, 66), (66, 70, 71, 67), (10, 9, 64, 60), (60, 64, 65, 61), (61, 65, 66, 62), (62, 66, 67, 63), (11, 10, 60, 56), (56, 60, 61, 57), (57, 61, 62, 58), (58, 62, 63, 59), (35, 68, 87, 76), (24, 56, 57, 25), (25, 57, 58, 26), (26, 58, 59, 27), (13, 12, 52, 48), (48, 52, 53, 49), (49, 53, 54, 50), (50, 54, 55, 51), (14, 13, 48, 44), (44, 48, 49, 45), (45, 49, 50, 46), (46, 50, 51, 47), (15, 14, 44, 40), (40, 44, 45, 41), (41, 45, 46, 42), (42, 46, 47, 43), (7, 15, 40, 36), (36, 40, 41, 37), (37, 41, 42, 38), (38, 42, 43, 39), (30, 29, 95, 96), (3, 31, 88, 89), (53, 52, 97, 98), (29, 28, 94, 95), (11, 56, 86, 74), (68, 35, 34, 69), (69, 34, 33, 70), (70, 33, 32, 71), (6, 7, 36, 35), (35, 36, 37, 34), (34, 37, 38, 33), (33, 38, 39, 32), (0, 1, 28, 27), (27, 28, 29, 26), (26, 29, 30, 25), (25, 30, 31, 24), (83, 85, 79, 78), (72, 82, 81, 73), (75, 74, 86, 84), (80, 77, 76, 87), (27, 59, 82, 72), (2, 11, 74, 75), (8, 6, 77, 80), (71, 32, 85, 83), (16, 0, 73, 81), (19, 71, 83, 78), (68, 8, 80, 87), (6, 35, 76, 77), (24, 2, 75, 84), (0, 27, 72, 73), (32, 4, 79, 85), (56, 24, 84, 86), (93, 94, 91, 90), (92, 89, 88, 97), (97, 88, 96, 98), (98, 96, 95, 99), (99, 95, 94, 93), (54, 53, 98, 99), (31, 30, 96, 88), (55, 54, 99, 93), (28, 1, 91, 94), (23, 55, 93, 90), (52, 12, 92, 97), (1, 23, 90, 91)])
me_cube_031.update()
me_cube_035 = bpy.data.meshes.new('Cube.035')
me_cube_035.from_pydata([(-1.0, -1.0, -1.0), (-1.0, -1.0, 1.0), (-1.0, 1.0, -1.0), (-1.0, 1.0, 1.0), (1.0, -1.0, -1.0), (1.0, -1.0, 1.0), (1.0, 1.0, -1.0), (1.0, 1.0, 1.0), (0.6, 1.0, -1.0), (0.2, 1.0, -1.0), (-0.2, 1.0, -1.0), (-0.6, 1.0, -1.0), (-0.6, 1.0, 1.0), (-0.2, 1.0, 1.0), (0.2, 1.0, 1.0), (0.6, 1.0, 1.0), (-0.6, -1.0, -1.0), (-0.2, -1.0, -1.0), (0.2, -1.0, -1.0), (0.6, -1.0, -1.0), (0.6, -1.0, 1.0), (0.2, -1.0, 1.0), (-0.2, -1.0, 1.0), (-0.6, -1.0, 1.0), (-1.0, 0.6, -1.0), (-1.0, 0.2, -1.0), (-1.0, -0.2, -1.0), (-1.0, -0.6, -1.0), (-1.0, -0.6, 1.0), (-1.0, -0.2, 1.0), (-1.0, 0.2, 1.0), (-1.0, 0.6, 1.0), (1.0, -0.6, -1.0), (1.0, -0.2, -1.0), (1.0, 0.2, -1.0), (1.0, 0.6, -1.0), (1.0, 0.6, 1.0), (1.0, 0.2, 1.0), (1.0, -0.2, 1.0), (1.0, -0.6, 1.0), (0.6, 0.6, 1.0), (0.6, 0.2, 1.0), (0.6, -0.2, 1.0), (0.6, -0.6, 1.0), (0.2, 0.6, 1.0), (0.2, 0.2, 1.0), (0.2, -0.2, 1.0), (0.2, -0.6, 1.0), (-0.2, 0.6, 1.0), (-0.2, 0.2, 1.0), (-0.2, -0.2, 1.0), (-0.2, -0.6, 1.0), (-0.6, 0.6, 1.0), (-0.6, 0.2, 1.0), (-0.6, -0.2, 1.0), (-0.6, -0.6, 1.0), (-0.6, 0.6, -1.0), (-0.6, 0.2, -1.0), (-0.6, -0.2, -1.0), (-0.6, -0.6, -1.0), (-0.2, 0.6, -1.0), (-0.2, 0.2, -1.0), (-0.2, -0.2, -1.0), (-0.2, -0.6, -1.0), (0.2, 0.6, -1.0), (0.2, 0.2, -1.0), (0.2, -0.2, -1.0), (0.2, -0.6, -1.0), (0.6, 0.6, -1.0), (0.6, 0.2, -1.0), (0.6, -0.2, -1.0), (0.6, -0.6, -1.0), (-1.0, -0.6, -5.569), (-1.0, -1.0, -5.569), (-0.6, 1.0, -5.569), (-1.0, 1.0, -5.569), (1.0, 0.6, -5.569), (1.0, 1.0, -5.569), (0.6, -1.0, -5.569), (1.0, -1.0, -5.569), (0.6, 1.0, -5.569), (-0.6, -1.0, -5.569), (-0.6, -0.6, -5.569), (0.6, -0.6, -5.569), (-1.0, 0.6, -5.569), (1.0, -0.6, -5.569), (-0.6, 0.6, -5.569), (0.6, 0.6, -5.569), (-0.9642, 0.4925, 11.74), (-0.9642, 0.8209, 11.74), (-0.6358, -0.8209, 11.74), (-0.9642, -0.8209, 11.74), (-0.6358, 0.8209, 11.74), (-0.6358, -0.4925, 11.74), (-0.9642, -0.4925, 11.74), (-0.9642, -0.1642, 11.74), (-0.9642, 0.1642, 11.74), (-0.6358, 0.4925, 11.74), (-0.6358, 0.1642, 11.74), (-0.6358, -0.1642, 11.74)], [], [(24, 31, 3, 2), (8, 15, 7, 6), (32, 39, 5, 4), (16, 23, 1, 0), (4, 19, 78, 79), (12, 3, 89, 92), (39, 43, 20, 5), (43, 47, 21, 20), (47, 51, 22, 21), (51, 55, 23, 22), (59, 16, 81, 82), (59, 63, 17, 16), (63, 67, 18, 17), (67, 71, 19, 18), (4, 5, 20, 19), (19, 20, 21, 18), (18, 21, 22, 17), (17, 22, 23, 16), (2, 3, 12, 11), (11, 12, 13, 10), (10, 13, 14, 9), (9, 14, 15, 8), (9, 8, 68, 64), (64, 68, 69, 65), (65, 69, 70, 66), (66, 70, 71, 67), (10, 9, 64, 60), (60, 64, 65, 61), (61, 65, 66, 62), (62, 66, 67, 63), (11, 10, 60, 56), (56, 60, 61, 57), (57, 61, 62, 58), (58, 62, 63, 59), (35, 68, 87, 76), (24, 56, 57, 25), (25, 57, 58, 26), (26, 58, 59, 27), (13, 12, 52, 48), (48, 52, 53, 49), (49, 53, 54, 50), (50, 54, 55, 51), (14, 13, 48, 44), (44, 48, 49, 45), (45, 49, 50, 46), (46, 50, 51, 47), (15, 14, 44, 40), (40, 44, 45, 41), (41, 45, 46, 42), (42, 46, 47, 43), (7, 15, 40, 36), (36, 40, 41, 37), (37, 41, 42, 38), (38, 42, 43, 39), (30, 29, 95, 96), (3, 31, 88, 89), (53, 52, 97, 98), (29, 28, 94, 95), (11, 56, 86, 74), (68, 35, 34, 69), (69, 34, 33, 70), (70, 33, 32, 71), (6, 7, 36, 35), (35, 36, 37, 34), (34, 37, 38, 33), (33, 38, 39, 32), (0, 1, 28, 27), (27, 28, 29, 26), (26, 29, 30, 25), (25, 30, 31, 24), (83, 85, 79, 78), (72, 82, 81, 73), (75, 74, 86, 84), (80, 77, 76, 87), (27, 59, 82, 72), (2, 11, 74, 75), (8, 6, 77, 80), (71, 32, 85, 83), (16, 0, 73, 81), (19, 71, 83, 78), (68, 8, 80, 87), (6, 35, 76, 77), (24, 2, 75, 84), (0, 27, 72, 73), (32, 4, 79, 85), (56, 24, 84, 86), (93, 94, 91, 90), (92, 89, 88, 97), (97, 88, 96, 98), (98, 96, 95, 99), (99, 95, 94, 93), (54, 53, 98, 99), (31, 30, 96, 88), (55, 54, 99, 93), (28, 1, 91, 94), (23, 55, 93, 90), (52, 12, 92, 97), (1, 23, 90, 91)])
me_cube_035.update()
me_cube_056 = bpy.data.meshes.new('Cube.056')
me_cube_056.from_pydata([(-1.0, -1.0, -1.0), (-1.0, -1.0, 1.0), (-1.0, 1.0, -1.0), (-1.0, 1.0, 1.0), (1.0, -1.0, -1.0), (1.0, -1.0, 1.0), (1.0, 1.0, -1.0), (1.0, 1.0, 1.0), (0.6, 1.0, -1.0), (0.2, 1.0, -1.0), (-0.2, 1.0, -1.0), (-0.6, 1.0, -1.0), (-0.6, 1.0, 1.0), (-0.2, 1.0, 1.0), (0.2, 1.0, 1.0), (0.6, 1.0, 1.0), (-0.6, -1.0, -1.0), (-0.2, -1.0, -1.0), (0.2, -1.0, -1.0), (0.6, -1.0, -1.0), (0.6, -1.0, 1.0), (0.2, -1.0, 1.0), (-0.2, -1.0, 1.0), (-0.6, -1.0, 1.0), (-1.0, 0.6, -1.0), (-1.0, 0.2, -1.0), (-1.0, -0.2, -1.0), (-1.0, -0.6, -1.0), (-1.0, -0.6, 1.0), (-1.0, -0.2, 1.0), (-1.0, 0.2, 1.0), (-1.0, 0.6, 1.0), (1.0, -0.6, -1.0), (1.0, -0.2, -1.0), (1.0, 0.2, -1.0), (1.0, 0.6, -1.0), (1.0, 0.6, 1.0), (1.0, 0.2, 1.0), (1.0, -0.2, 1.0), (1.0, -0.6, 1.0), (0.6, 0.6, 1.0), (0.6, 0.2, 1.0), (0.6, -0.2, 1.0), (0.6, -0.6, 1.0), (0.2, 0.6, 1.0), (0.2, 0.2, 1.0), (0.2, -0.2, 1.0), (0.2, -0.6, 1.0), (-0.2, 0.6, 1.0), (-0.2, 0.2, 1.0), (-0.2, -0.2, 1.0), (-0.2, -0.6, 1.0), (-0.6, 0.6, 1.0), (-0.6, 0.2, 1.0), (-0.6, -0.2, 1.0), (-0.6, -0.6, 1.0), (-0.6, 0.6, -1.0), (-0.6, 0.2, -1.0), (-0.6, -0.2, -1.0), (-0.6, -0.6, -1.0), (-0.2, 0.6, -1.0), (-0.2, 0.2, -1.0), (-0.2, -0.2, -1.0), (-0.2, -0.6, -1.0), (0.2, 0.6, -1.0), (0.2, 0.2, -1.0), (0.2, -0.2, -1.0), (0.2, -0.6, -1.0), (0.6, 0.6, -1.0), (0.6, 0.2, -1.0), (0.6, -0.2, -1.0), (0.6, -0.6, -1.0), (-1.0, -0.6, -5.569), (-1.0, -1.0, -5.569), (-0.6, 1.0, -5.569), (-1.0, 1.0, -5.569), (1.0, 0.6, -5.569), (1.0, 1.0, -5.569), (0.6, -1.0, -5.569), (1.0, -1.0, -5.569), (0.6, 1.0, -5.569), (-0.6, -1.0, -5.569), (-0.6, -0.6, -5.569), (0.6, -0.6, -5.569), (-1.0, 0.6, -5.569), (1.0, -0.6, -5.569), (-0.6, 0.6, -5.569), (0.6, 0.6, -5.569), (-0.9642, 0.4925, 11.74), (-0.9642, 0.8209, 11.74), (-0.6358, -0.8209, 11.74), (-0.9642, -0.8209, 11.74), (-0.6358, 0.8209, 11.74), (-0.6358, -0.4925, 11.74), (-0.9642, -0.4925, 11.74), (-0.9642, -0.1642, 11.74), (-0.9642, 0.1642, 11.74), (-0.6358, 0.4925, 11.74), (-0.6358, 0.1642, 11.74), (-0.6358, -0.1642, 11.74)], [], [(24, 31, 3, 2), (8, 15, 7, 6), (32, 39, 5, 4), (16, 23, 1, 0), (4, 19, 78, 79), (12, 3, 89, 92), (39, 43, 20, 5), (43, 47, 21, 20), (47, 51, 22, 21), (51, 55, 23, 22), (59, 16, 81, 82), (59, 63, 17, 16), (63, 67, 18, 17), (67, 71, 19, 18), (4, 5, 20, 19), (19, 20, 21, 18), (18, 21, 22, 17), (17, 22, 23, 16), (2, 3, 12, 11), (11, 12, 13, 10), (10, 13, 14, 9), (9, 14, 15, 8), (9, 8, 68, 64), (64, 68, 69, 65), (65, 69, 70, 66), (66, 70, 71, 67), (10, 9, 64, 60), (60, 64, 65, 61), (61, 65, 66, 62), (62, 66, 67, 63), (11, 10, 60, 56), (56, 60, 61, 57), (57, 61, 62, 58), (58, 62, 63, 59), (35, 68, 87, 76), (24, 56, 57, 25), (25, 57, 58, 26), (26, 58, 59, 27), (13, 12, 52, 48), (48, 52, 53, 49), (49, 53, 54, 50), (50, 54, 55, 51), (14, 13, 48, 44), (44, 48, 49, 45), (45, 49, 50, 46), (46, 50, 51, 47), (15, 14, 44, 40), (40, 44, 45, 41), (41, 45, 46, 42), (42, 46, 47, 43), (7, 15, 40, 36), (36, 40, 41, 37), (37, 41, 42, 38), (38, 42, 43, 39), (30, 29, 95, 96), (3, 31, 88, 89), (53, 52, 97, 98), (29, 28, 94, 95), (11, 56, 86, 74), (68, 35, 34, 69), (69, 34, 33, 70), (70, 33, 32, 71), (6, 7, 36, 35), (35, 36, 37, 34), (34, 37, 38, 33), (33, 38, 39, 32), (0, 1, 28, 27), (27, 28, 29, 26), (26, 29, 30, 25), (25, 30, 31, 24), (83, 85, 79, 78), (72, 82, 81, 73), (75, 74, 86, 84), (80, 77, 76, 87), (27, 59, 82, 72), (2, 11, 74, 75), (8, 6, 77, 80), (71, 32, 85, 83), (16, 0, 73, 81), (19, 71, 83, 78), (68, 8, 80, 87), (6, 35, 76, 77), (24, 2, 75, 84), (0, 27, 72, 73), (32, 4, 79, 85), (56, 24, 84, 86), (93, 94, 91, 90), (92, 89, 88, 97), (97, 88, 96, 98), (98, 96, 95, 99), (99, 95, 94, 93), (54, 53, 98, 99), (31, 30, 96, 88), (55, 54, 99, 93), (28, 1, 91, 94), (23, 55, 93, 90), (52, 12, 92, 97), (1, 23, 90, 91)])
me_cube_056.update()
me_cube_032 = bpy.data.meshes.new('Cube.032')
me_cube_032.from_pydata([(-1.0, -1.0, -1.0), (-1.0, -1.0, 1.0), (-1.0, 1.0, -1.0), (-1.0, 1.0, 1.0), (1.0, -1.0, -1.0), (1.0, -1.0, 1.0), (1.0, 1.0, -1.0), (1.0, 1.0, 1.0), (-0.5833, 0.5833, -1.0), (-0.5833, -0.5833, -1.0), (0.5833, 0.5833, -1.0), (0.5833, -0.5833, -1.0), (-0.5833, 0.5833, -1.648), (-0.5833, -0.5833, -1.648), (0.4899, 0.875, -1.508), (0.4899, -0.875, -1.508), (-0.5833, 0.5833, -2.206), (-0.5833, -0.5833, -2.206), (0.4899, 0.875, -2.346), (0.4899, -0.875, -2.346), (2.281, -0.875, -1.508), (2.281, 0.875, -1.508), (2.281, -0.875, -2.346), (2.281, 0.875, -2.346), (-0.6362, 0.5833, -3.022), (-0.6362, -0.5833, -3.022), (0.4371, 0.875, -3.162), (0.4371, -0.875, -3.162), (2.228, -0.875, -3.162), (2.228, 0.875, -3.162)], [], [(0, 1, 3, 2), (2, 3, 7, 6), (6, 7, 5, 4), (4, 5, 1, 0), (2, 6, 10, 8), (7, 3, 1, 5), (11, 9, 13, 15), (0, 2, 8, 9), (6, 4, 11, 10), (4, 0, 9, 11), (18, 23, 29, 26), (8, 10, 14, 12), (10, 11, 15, 14), (9, 8, 12, 13), (19, 17, 25, 27), (13, 12, 16, 17), (15, 13, 17, 19), (12, 14, 18, 16), (21, 20, 22, 23), (14, 15, 20, 21), (18, 14, 21, 23), (15, 19, 22, 20), (27, 26, 29, 28), (24, 26, 27, 25), (16, 18, 26, 24), (22, 19, 27, 28), (17, 16, 24, 25), (23, 22, 28, 29)])
me_cube_032.update()
me_cube_033 = bpy.data.meshes.new('Cube.033')
me_cube_033.from_pydata([(-1.0, -1.0, -1.0), (-1.0, -1.0, 1.0), (-1.0, 1.0, -1.0), (-1.0, 1.0, 1.0), (1.0, -1.0, -1.0), (1.0, -1.0, 1.0), (1.0, 1.0, -1.0), (1.0, 1.0, 1.0), (-0.7587, -0.7587, 1.0), (-0.7587, 0.7587, 1.0), (0.7587, 0.7587, 1.0), (0.7587, -0.7587, 1.0), (-0.7587, -0.7587, 0.4106), (-0.7587, 0.7587, 0.4106), (0.7587, 0.7587, 0.4106), (0.7587, -0.7587, 0.4106), (-0.6515, 0.6515, -1.0), (-0.6515, -0.6515, -1.0), (0.6515, 0.6515, -1.0), (0.6515, -0.6515, -1.0), (-0.6515, 0.6515, -2.909), (-0.6515, -0.6515, -2.909), (0.6515, 0.6515, -2.909), (0.6515, -0.6515, -2.909)], [], [(0, 1, 3, 2), (2, 3, 7, 6), (6, 7, 5, 4), (4, 5, 1, 0), (4, 0, 17, 19), (5, 7, 10, 11), (8, 11, 15, 12), (3, 1, 8, 9), (1, 5, 11, 8), (7, 3, 9, 10), (14, 13, 12, 15), (10, 9, 13, 14), (11, 10, 14, 15), (9, 8, 12, 13), (18, 19, 23, 22), (2, 6, 18, 16), (0, 2, 16, 17), (6, 4, 19, 18), (20, 22, 23, 21), (17, 16, 20, 21), (19, 17, 21, 23), (16, 18, 22, 20)])
me_cube_033.update()
me_cube_034 = bpy.data.meshes.new('Cube.034')
me_cube_034.from_pydata([(-1.0, -1.0, -1.0), (-1.0, -1.0, 1.0), (-1.0, 1.0, -1.0), (-1.0, 1.0, 1.0), (1.0, -1.0, -1.0), (1.0, -1.0, 1.0), (1.0, 1.0, -1.0), (1.0, 1.0, 1.0), (0.6, 1.0, -1.0), (0.2, 1.0, -1.0), (-0.2, 1.0, -1.0), (-0.6, 1.0, -1.0), (-0.6, 1.0, 1.0), (-0.2, 1.0, 1.0), (0.2, 1.0, 1.0), (0.6, 1.0, 1.0), (-0.6, -1.0, -1.0), (-0.2, -1.0, -1.0), (0.2, -1.0, -1.0), (0.6, -1.0, -1.0), (0.6, -1.0, 1.0), (0.2, -1.0, 1.0), (-0.2, -1.0, 1.0), (-0.6, -1.0, 1.0), (-1.0, 0.6, -1.0), (-1.0, 0.2, -1.0), (-1.0, -0.2, -1.0), (-1.0, -0.6, -1.0), (-1.0, -0.6, 1.0), (-1.0, -0.2, 1.0), (-1.0, 0.2, 1.0), (-1.0, 0.6, 1.0), (1.0, -0.6, -1.0), (1.0, -0.2, -1.0), (1.0, 0.2, -1.0), (1.0, 0.6, -1.0), (1.0, 0.6, 1.0), (1.0, 0.2, 1.0), (1.0, -0.2, 1.0), (1.0, -0.6, 1.0), (0.6, -0.6, 1.0), (0.2, -0.6, 1.0), (-0.2, -0.6, 1.0), (-0.6, -0.6, 1.0), (-0.6, 0.6, -1.0), (-0.6, 0.2, -1.0), (-0.6, -0.2, -1.0), (-0.6, -0.6, -1.0), (-0.2, 0.6, -1.0), (-0.2, 0.2, -1.0), (-0.2, -0.2, -1.0), (-0.2, -0.6, -1.0), (0.2, 0.6, -1.0), (0.2, 0.2, -1.0), (0.2, -0.2, -1.0), (0.2, -0.6, -1.0), (0.6, 0.6, -1.0), (0.6, 0.2, -1.0), (0.6, -0.2, -1.0), (0.6, -0.6, -1.0), (-1.0, -0.6, -5.569), (-1.0, -1.0, -5.569), (-0.6, 1.0, -5.569), (-1.0, 1.0, -5.569), (1.0, 0.6, -5.569), (1.0, 1.0, -5.569), (0.6, -1.0, -5.569), (1.0, -1.0, -5.569), (0.6, 1.0, -5.569), (-0.6, -1.0, -5.569), (-0.6, -0.6, -5.569), (0.6, -0.6, -5.569), (-1.0, 0.6, -5.569), (1.0, -0.6, -5.569), (-0.6, 0.6, -5.569), (0.6, 0.6, -5.569), (-0.6, -0.6, 3.805), (-0.2, -0.6, 3.805), (0.2, -0.6, 3.805), (0.6, -0.6, 3.805), (0.6, 0.6, 2.173), (0.6, 0.2, 2.173), (0.6, -0.2, 2.173), (-0.6, -1.0, 3.805), (0.2, 0.6, 2.173), (0.2, 0.2, 2.173), (0.2, -0.2, 2.173), (-0.2, -1.0, 3.805), (-0.2, 0.6, 2.173), (-0.2, 0.2, 2.173), (-0.2, -0.2, 2.173), (0.2, -1.0, 3.805), (-0.6, 0.6, 2.173), (-0.6, 0.2, 2.173), (-0.6, -0.2, 2.173), (0.6, -1.0, 3.805), (-1.0, 0.6, 2.033), (-0.8598, 0.6, 2.173), (-0.8598, 0.8598, 2.173), (-1.0, 1.0, 2.033), (0.6, 1.0, 2.033), (0.6, 0.8598, 2.173), (0.8598, 0.8598, 2.173), (1.0, 1.0, 2.033), (-0.6, 0.8598, 2.173), (-0.6, 1.0, 2.033), (-0.2, 0.8598, 2.173), (-0.2, 1.0, 2.033), (0.2, 0.8598, 2.173), (0.2, 1.0, 2.033), (-0.8598, -0.4598, 2.173), (-1.0, -0.6, 2.033), (-0.8598, -0.2, 2.173), (-1.0, -0.2, 2.033), (-0.8598, 0.2, 2.173), (-1.0, 0.2, 2.033), (0.8598, 0.6, 2.173), (1.0, 0.6, 2.033), (0.8598, 0.2, 2.173), (1.0, 0.2, 2.033), (0.8598, -0.2, 2.173), (1.0, -0.2, 2.033), (0.8598, -0.4598, 2.173), (1.0, -0.6, 2.033), (0.6, -0.6, 2.033), (0.6, -0.4598, 2.173), (0.2, -0.6, 2.033), (0.2, -0.4598, 2.173), (-0.2, -0.6, 2.033), (-0.2, -0.4598, 2.173), (-0.6, -0.4598, 2.173), (-0.6, -0.6, 2.033)], [], [(24, 31, 3, 2), (8, 15, 7, 6), (32, 39, 5, 4), (16, 23, 1, 0), (4, 19, 66, 67), (43, 28, 1, 23), (39, 40, 20, 5), (23, 22, 87, 83), (40, 41, 78, 79), (43, 23, 83, 76), (47, 16, 69, 70), (47, 51, 17, 16), (51, 55, 18, 17), (55, 59, 19, 18), (4, 5, 20, 19), (19, 20, 21, 18), (18, 21, 22, 17), (17, 22, 23, 16), (2, 3, 12, 11), (11, 12, 13, 10), (10, 13, 14, 9), (9, 14, 15, 8), (9, 8, 56, 52), (52, 56, 57, 53), (53, 57, 58, 54), (54, 58, 59, 55), (10, 9, 52, 48), (48, 52, 53, 49), (49, 53, 54, 50), (50, 54, 55, 51), (11, 10, 48, 44), (44, 48, 49, 45), (45, 49, 50, 46), (46, 50, 51, 47), (35, 56, 75, 64), (24, 44, 45, 25), (25, 45, 46, 26), (26, 46, 47, 27), (78, 77, 87, 91), (22, 21, 91, 87), (42, 43, 76, 77), (41, 42, 77, 78), (11, 44, 74, 62), (56, 35, 34, 57), (57, 34, 33, 58), (58, 33, 32, 59), (6, 7, 36, 35), (35, 36, 37, 34), (34, 37, 38, 33), (33, 38, 39, 32), (0, 1, 28, 27), (27, 28, 29, 26), (26, 29, 30, 25), (25, 30, 31, 24), (71, 73, 67, 66), (60, 70, 69, 61), (63, 62, 74, 72), (68, 65, 64, 75), (27, 47, 70, 60), (2, 11, 62, 63), (8, 6, 65, 68), (59, 32, 73, 71), (16, 0, 61, 69), (19, 59, 71, 66), (56, 8, 68, 75), (6, 35, 64, 65), (24, 2, 63, 72), (0, 27, 60, 61), (32, 4, 67, 73), (44, 24, 72, 74), (88, 92, 93, 89), (89, 93, 94, 90), (20, 40, 79, 95), (84, 88, 89, 85), (85, 89, 90, 86), (21, 20, 95, 91), (77, 76, 83, 87), (80, 84, 85, 81), (81, 85, 86, 82), (79, 78, 91, 95), (97, 98, 99, 96), (101, 102, 103, 100), (98, 104, 105, 99), (104, 106, 107, 105), (106, 108, 109, 107), (108, 101, 100, 109), (110, 112, 113, 111), (112, 114, 115, 113), (114, 97, 96, 115), (102, 116, 117, 103), (116, 118, 119, 117), (118, 120, 121, 119), (120, 122, 123, 121), (131, 128, 129, 130), (128, 126, 127, 129), (126, 124, 125, 127), (124, 123, 122, 125), (111, 131, 130, 110), (3, 31, 96, 99), (92, 97, 114, 93), (104, 98, 97, 92), (31, 30, 115, 96), (12, 3, 99, 105), (15, 14, 109, 100), (7, 15, 100, 103), (101, 108, 84, 80), (102, 101, 80, 116), (36, 7, 103, 117), (13, 12, 105, 107), (106, 104, 92, 88), (14, 13, 107, 109), (108, 106, 88, 84), (28, 43, 131, 111), (29, 28, 111, 113), (94, 112, 110, 130), (30, 29, 113, 115), (93, 114, 112, 94), (37, 36, 117, 119), (116, 80, 81, 118), (38, 37, 119, 121), (118, 81, 82, 120), (39, 38, 121, 123), (120, 82, 125, 122), (40, 39, 123, 124), (41, 40, 124, 126), (82, 86, 127, 125), (86, 90, 129, 127), (42, 41, 126, 128), (90, 94, 130, 129), (43, 42, 128, 131)])
me_cube_034.update()
me_cube_036 = bpy.data.meshes.new('Cube.036')
me_cube_036.from_pydata([(-1.0, -1.0, -1.0), (-1.0, -1.0, 1.0), (-1.0, 1.0, -1.0), (-1.0, 1.0, 1.0), (1.0, -1.0, -1.0), (1.0, -1.0, 1.0), (1.0, 1.0, -1.0), (1.0, 1.0, 1.0)], [], [(0, 1, 3, 2), (2, 3, 7, 6), (6, 7, 5, 4), (4, 5, 1, 0), (2, 6, 4, 0), (7, 3, 1, 5)])
me_cube_036.materials.append(mat_material_001)
me_cube_036.update()
me_cube_037 = bpy.data.meshes.new('Cube.037')
me_cube_037.from_pydata([(-1.0, -1.0, -1.0), (-1.0, -1.0, 1.0), (-1.0, 1.0, -1.0), (-1.0, 1.0, 1.0), (1.0, -1.0, -1.0), (1.0, -1.0, 1.0), (1.0, 1.0, -1.0), (1.0, 1.0, 1.0), (-0.5783, -0.5783, 1.0), (-0.5783, 0.5783, 1.0), (0.5783, 0.5783, 1.0), (0.5783, -0.5783, 1.0), (-0.5783, -0.5783, 3.904), (-0.5783, 0.5783, 3.904), (0.5783, 0.5783, 3.904), (0.5783, -0.5783, 3.904), (-3.621, -0.5783, 3.904), (-3.621, 0.5783, 3.904), (3.621, 0.5783, 3.904), (3.621, -0.5783, 3.904), (-3.621, -0.5783, 12.45), (-3.621, 0.5783, 12.45), (3.621, 0.5783, 12.45), (3.621, -0.5783, 12.45)], [], [(0, 1, 3, 2), (2, 3, 7, 6), (6, 7, 5, 4), (4, 5, 1, 0), (2, 6, 4, 0), (7, 3, 9, 10), (11, 10, 14, 15), (5, 7, 10, 11), (3, 1, 8, 9), (1, 5, 11, 8), (12, 15, 19, 16), (9, 8, 12, 13), (8, 11, 15, 12), (10, 9, 13, 14), (16, 19, 23, 20), (14, 13, 17, 18), (15, 14, 18, 19), (13, 12, 16, 17), (22, 21, 20, 23), (18, 17, 21, 22), (19, 18, 22, 23), (17, 16, 20, 21)])
me_cube_037.materials.append(mat_material_001)
me_cube_037.update()
me_cube_038 = bpy.data.meshes.new('Cube.038')
me_cube_038.from_pydata([(-1.0, -1.0, -1.0), (-1.0, -1.0, 1.0), (-1.0, 1.0, -1.0), (-1.0, 1.0, 1.0), (1.0, -1.0, -1.0), (1.0, -1.0, 1.0), (1.0, 1.0, -1.0), (1.0, 1.0, 1.0)], [], [(0, 1, 3, 2), (2, 3, 7, 6), (6, 7, 5, 4), (4, 5, 1, 0), (2, 6, 4, 0), (7, 3, 1, 5)])
me_cube_038.materials.append(mat_material_001)
me_cube_038.update()
me_cube_039 = bpy.data.meshes.new('Cube.039')
me_cube_039.from_pydata([(-1.0, -1.0, -1.0), (-1.0, -1.0, 1.0), (-1.0, 1.0, -1.0), (-1.0, 1.0, 1.0), (1.0, -1.0, -1.0), (1.0, -1.0, 1.0), (1.0, 1.0, -1.0), (1.0, 1.0, 1.0)], [], [(0, 1, 3, 2), (2, 3, 7, 6), (6, 7, 5, 4), (4, 5, 1, 0), (2, 6, 4, 0), (7, 3, 1, 5)])
me_cube_039.materials.append(mat_material_001)
me_cube_039.update()
me_cube_040 = bpy.data.meshes.new('Cube.040')
me_cube_040.from_pydata([(-1.0, -1.0, -1.0), (-1.0, -1.0, 1.0), (-1.0, 1.0, -1.0), (-1.0, 1.0, 1.0), (1.0, -1.0, -1.0), (1.0, -1.0, 1.0), (1.0, 1.0, -1.0), (1.0, 1.0, 1.0)], [], [(0, 1, 3, 2), (2, 3, 7, 6), (6, 7, 5, 4), (4, 5, 1, 0), (2, 6, 4, 0), (7, 3, 1, 5)])
me_cube_040.materials.append(mat_material_001)
me_cube_040.update()
me_cube_041 = bpy.data.meshes.new('Cube.041')
me_cube_041.from_pydata([(-1.0, -1.0, -1.0), (-1.0, -1.0, 1.0), (-1.0, 1.0, -1.0), (-1.0, 1.0, 1.0), (1.0, -1.0, -1.0), (1.0, -1.0, 1.0), (1.0, 1.0, -1.0), (1.0, 1.0, 1.0)], [], [(0, 1, 3, 2), (2, 3, 7, 6), (6, 7, 5, 4), (4, 5, 1, 0), (2, 6, 4, 0), (7, 3, 1, 5)])
me_cube_041.materials.append(mat_material_001)
me_cube_041.update()
me_cube_042 = bpy.data.meshes.new('Cube.042')
me_cube_042.from_pydata([(-1.0, -1.0, -1.0), (-1.0, -1.0, 1.0), (-1.0, 1.0, -1.0), (-1.0, 1.0, 1.0), (1.0, -1.0, -1.0), (1.0, -1.0, 1.0), (1.0, 1.0, -1.0), (1.0, 1.0, 1.0)], [], [(0, 1, 3, 2), (2, 3, 7, 6), (6, 7, 5, 4), (4, 5, 1, 0), (2, 6, 4, 0), (7, 3, 1, 5)])
me_cube_042.materials.append(mat_material_001)
me_cube_042.update()
me_cube_043 = bpy.data.meshes.new('Cube.043')
me_cube_043.from_pydata([(-1.0, -1.0, -1.0), (-1.0, -1.0, 1.0), (-1.0, 1.0, -1.0), (-1.0, 1.0, 1.0), (1.0, -1.0, -1.0), (1.0, -1.0, 1.0), (1.0, 1.0, -1.0), (1.0, 1.0, 1.0)], [], [(0, 1, 3, 2), (2, 3, 7, 6), (6, 7, 5, 4), (4, 5, 1, 0), (2, 6, 4, 0), (7, 3, 1, 5)])
me_cube_043.materials.append(mat_material_001)
me_cube_043.update()
me_cube_044 = bpy.data.meshes.new('Cube.044')
me_cube_044.from_pydata([(-1.0, -1.0, -1.0), (-1.0, -1.0, 1.0), (-1.0, 1.0, -1.0), (-1.0, 1.0, 1.0), (1.0, -1.0, -1.0), (1.0, -1.0, 1.0), (1.0, 1.0, -1.0), (1.0, 1.0, 1.0)], [], [(0, 1, 3, 2), (2, 3, 7, 6), (6, 7, 5, 4), (4, 5, 1, 0), (2, 6, 4, 0), (7, 3, 1, 5)])
me_cube_044.materials.append(mat_material_001)
me_cube_044.update()
me_cube_045 = bpy.data.meshes.new('Cube.045')
me_cube_045.from_pydata([(-1.0, -1.0, -1.0), (-1.0, -1.0, 1.0), (-1.0, 1.0, -1.0), (-1.0, 1.0, 1.0), (1.0, -1.0, -1.0), (1.0, -1.0, 1.0), (1.0, 1.0, -1.0), (1.0, 1.0, 1.0)], [], [(0, 1, 3, 2), (2, 3, 7, 6), (6, 7, 5, 4), (4, 5, 1, 0), (2, 6, 4, 0), (7, 3, 1, 5)])
me_cube_045.materials.append(mat_material_001)
me_cube_045.update()
me_cube_046 = bpy.data.meshes.new('Cube.046')
me_cube_046.from_pydata([(-1.0, -1.0, -1.0), (-1.0, -1.0, 1.0), (-1.0, 1.0, -1.0), (-1.0, 1.0, 1.0), (1.0, -1.0, -1.0), (1.0, -1.0, 1.0), (1.0, 1.0, -1.0), (1.0, 1.0, 1.0), (-0.5783, -0.5783, 1.0), (-0.5783, 0.5783, 1.0), (0.5783, 0.5783, 1.0), (0.5783, -0.5783, 1.0), (-0.5783, -0.5783, 3.904), (-0.5783, 0.5783, 3.904), (0.5783, 0.5783, 3.904), (0.5783, -0.5783, 3.904), (-3.621, -0.5783, 3.904), (-3.621, 0.5783, 3.904), (3.621, 0.5783, 3.904), (3.621, -0.5783, 3.904), (-3.621, -0.5783, 12.45), (-3.621, 0.5783, 12.45), (3.621, 0.5783, 12.45), (3.621, -0.5783, 12.45)], [], [(0, 1, 3, 2), (2, 3, 7, 6), (6, 7, 5, 4), (4, 5, 1, 0), (2, 6, 4, 0), (7, 3, 9, 10), (11, 10, 14, 15), (5, 7, 10, 11), (3, 1, 8, 9), (1, 5, 11, 8), (12, 15, 19, 16), (9, 8, 12, 13), (8, 11, 15, 12), (10, 9, 13, 14), (16, 19, 23, 20), (14, 13, 17, 18), (15, 14, 18, 19), (13, 12, 16, 17), (22, 21, 20, 23), (18, 17, 21, 22), (19, 18, 22, 23), (17, 16, 20, 21)])
me_cube_046.materials.append(mat_material_001)
me_cube_046.update()
me_cube_047 = bpy.data.meshes.new('Cube.047')
me_cube_047.from_pydata([(-1.0, -1.0, -1.0), (-1.0, -1.0, 1.0), (-1.0, 1.0, -1.0), (-1.0, 1.0, 1.0), (1.0, -1.0, -1.0), (1.0, -1.0, 1.0), (1.0, 1.0, -1.0), (1.0, 1.0, 1.0)], [], [(0, 1, 3, 2), (2, 3, 7, 6), (6, 7, 5, 4), (4, 5, 1, 0), (2, 6, 4, 0), (7, 3, 1, 5)])
me_cube_047.materials.append(mat_material_001)
me_cube_047.update()
me_cube_048 = bpy.data.meshes.new('Cube.048')
me_cube_048.from_pydata([(-1.0, -1.0, -1.0), (-1.0, -1.0, 1.0), (-1.0, 1.0, -1.0), (-1.0, 1.0, 1.0), (1.0, -1.0, -1.0), (1.0, -1.0, 1.0), (1.0, 1.0, -1.0), (1.0, 1.0, 1.0)], [], [(0, 1, 3, 2), (2, 3, 7, 6), (6, 7, 5, 4), (4, 5, 1, 0), (2, 6, 4, 0), (7, 3, 1, 5)])
me_cube_048.materials.append(mat_material_001)
me_cube_048.update()
me_cube_049 = bpy.data.meshes.new('Cube.049')
me_cube_049.from_pydata([(-1.0, -1.0, -1.0), (-1.0, -1.0, 1.0), (-1.0, 1.0, -1.0), (-1.0, 1.0, 1.0), (1.0, -1.0, -1.0), (1.0, -1.0, 1.0), (1.0, 1.0, -1.0), (1.0, 1.0, 1.0)], [], [(0, 1, 3, 2), (2, 3, 7, 6), (6, 7, 5, 4), (4, 5, 1, 0), (2, 6, 4, 0), (7, 3, 1, 5)])
me_cube_049.materials.append(mat_material_001)
me_cube_049.update()
me_cube_050 = bpy.data.meshes.new('Cube.050')
me_cube_050.from_pydata([(-1.0, -1.0, -1.0), (-1.0, -1.0, 1.0), (-1.0, 1.0, -1.0), (-1.0, 1.0, 1.0), (1.0, -1.0, -1.0), (1.0, -1.0, 1.0), (1.0, 1.0, -1.0), (1.0, 1.0, 1.0)], [], [(0, 1, 3, 2), (2, 3, 7, 6), (6, 7, 5, 4), (4, 5, 1, 0), (2, 6, 4, 0), (7, 3, 1, 5)])
me_cube_050.materials.append(mat_material_001)
me_cube_050.update()
me_cube_051 = bpy.data.meshes.new('Cube.051')
me_cube_051.from_pydata([(-1.0, -1.0, -1.0), (-1.0, -1.0, 1.0), (-1.0, 1.0, -1.0), (-1.0, 1.0, 1.0), (1.0, -1.0, -1.0), (1.0, -1.0, 1.0), (1.0, 1.0, -1.0), (1.0, 1.0, 1.0)], [], [(0, 1, 3, 2), (2, 3, 7, 6), (6, 7, 5, 4), (4, 5, 1, 0), (2, 6, 4, 0), (7, 3, 1, 5)])
me_cube_051.materials.append(mat_material_001)
me_cube_051.update()
me_cube_052 = bpy.data.meshes.new('Cube.052')
me_cube_052.from_pydata([(-1.0, -1.0, -1.0), (-1.0, -1.0, 1.0), (-1.0, 1.0, -1.0), (-1.0, 1.0, 1.0), (1.0, -1.0, -1.0), (1.0, -1.0, 1.0), (1.0, 1.0, -1.0), (1.0, 1.0, 1.0)], [], [(0, 1, 3, 2), (2, 3, 7, 6), (6, 7, 5, 4), (4, 5, 1, 0), (2, 6, 4, 0), (7, 3, 1, 5)])
me_cube_052.materials.append(mat_material_001)
me_cube_052.update()
me_cube_053 = bpy.data.meshes.new('Cube.053')
me_cube_053.from_pydata([(-1.0, -1.0, -1.0), (-1.0, -1.0, 1.0), (-1.0, 1.0, -1.0), (-1.0, 1.0, 1.0), (1.0, -1.0, -1.0), (1.0, -1.0, 1.0), (1.0, 1.0, -1.0), (1.0, 1.0, 1.0)], [], [(0, 1, 3, 2), (2, 3, 7, 6), (6, 7, 5, 4), (4, 5, 1, 0), (2, 6, 4, 0), (7, 3, 1, 5)])
me_cube_053.materials.append(mat_material_001)
me_cube_053.update()
me_cube_054 = bpy.data.meshes.new('Cube.054')
me_cube_054.from_pydata([(-1.0, -1.0, -1.0), (-1.0, -1.0, 1.0), (-1.0, 1.0, -1.0), (-1.0, 1.0, 1.0), (1.0, -1.0, -1.0), (1.0, -1.0, 1.0), (1.0, 1.0, -1.0), (1.0, 1.0, 1.0)], [], [(0, 1, 3, 2), (2, 3, 7, 6), (6, 7, 5, 4), (4, 5, 1, 0), (2, 6, 4, 0), (7, 3, 1, 5)])
me_cube_054.materials.append(mat_material_001)
me_cube_054.update()
me_cube_055 = bpy.data.meshes.new('Cube.055')
me_cube_055.from_pydata([(-1.0, -1.0, -1.0), (-1.0, -1.0, 1.0), (-1.0, 1.0, -1.0), (-1.0, 1.0, 1.0), (1.0, -1.0, -1.0), (1.0, -1.0, 1.0), (1.0, 1.0, -1.0), (1.0, 1.0, 1.0), (-0.5783, -0.5783, 1.0), (-0.5783, 0.5783, 1.0), (0.5783, 0.5783, 1.0), (0.5783, -0.5783, 1.0), (-0.5783, -0.5783, 3.904), (-0.5783, 0.5783, 3.904), (0.5783, 0.5783, 3.904), (0.5783, -0.5783, 3.904), (-3.621, -0.5783, 3.904), (-3.621, 0.5783, 3.904), (3.621, 0.5783, 3.904), (3.621, -0.5783, 3.904), (-3.621, -0.5783, 12.45), (-3.621, 0.5783, 12.45), (3.621, 0.5783, 12.45), (3.621, -0.5783, 12.45)], [], [(0, 1, 3, 2), (2, 3, 7, 6), (6, 7, 5, 4), (4, 5, 1, 0), (2, 6, 4, 0), (7, 3, 9, 10), (11, 10, 14, 15), (5, 7, 10, 11), (3, 1, 8, 9), (1, 5, 11, 8), (12, 15, 19, 16), (9, 8, 12, 13), (8, 11, 15, 12), (10, 9, 13, 14), (16, 19, 23, 20), (14, 13, 17, 18), (15, 14, 18, 19), (13, 12, 16, 17), (22, 21, 20, 23), (18, 17, 21, 22), (19, 18, 22, 23), (17, 16, 20, 21)])
me_cube_055.materials.append(mat_material_001)
me_cube_055.update()
me_cube_057 = bpy.data.meshes.new('Cube.057')
me_cube_057.from_pydata([(-1.0, -1.0, -1.0), (-1.0, -1.0, 1.0), (-1.0, 1.0, -1.0), (-1.0, 1.0, 1.0), (1.0, -1.0, -1.0), (1.0, -1.0, 1.0), (1.0, 1.0, -1.0), (1.0, 1.0, 1.0)], [], [(0, 1, 3, 2), (2, 3, 7, 6), (6, 7, 5, 4), (4, 5, 1, 0), (2, 6, 4, 0), (7, 3, 1, 5)])
me_cube_057.materials.append(mat_material_001)
me_cube_057.update()
me_cube_058 = bpy.data.meshes.new('Cube.058')
me_cube_058.from_pydata([(-1.0, -1.0, -1.0), (-1.0, -1.0, 1.0), (-1.0, 1.0, -1.0), (-1.0, 1.0, 1.0), (1.0, -1.0, -1.0), (1.0, -1.0, 1.0), (1.0, 1.0, -1.0), (1.0, 1.0, 1.0)], [], [(0, 1, 3, 2), (2, 3, 7, 6), (6, 7, 5, 4), (4, 5, 1, 0), (2, 6, 4, 0), (7, 3, 1, 5)])
me_cube_058.materials.append(mat_material_001)
me_cube_058.update()
me_cube_059 = bpy.data.meshes.new('Cube.059')
me_cube_059.from_pydata([(-1.0, -1.0, -1.0), (-1.0, -1.0, 1.0), (-1.0, 1.0, -1.0), (-1.0, 1.0, 1.0), (1.0, -1.0, -1.0), (1.0, -1.0, 1.0), (1.0, 1.0, -1.0), (1.0, 1.0, 1.0)], [], [(0, 1, 3, 2), (2, 3, 7, 6), (6, 7, 5, 4), (4, 5, 1, 0), (2, 6, 4, 0), (7, 3, 1, 5)])
me_cube_059.materials.append(mat_material_001)
me_cube_059.update()
me_cube_062 = bpy.data.meshes.new('Cube.062')
me_cube_062.from_pydata([(-1.0, -1.0, -1.0), (-1.0, -1.0, 1.0), (-1.0, 1.0, -1.0), (-1.0, 1.0, 1.0), (1.0, -1.0, -1.0), (1.0, -1.0, 1.0), (1.0, 1.0, -1.0), (1.0, 1.0, 1.0)], [], [(0, 1, 3, 2), (2, 3, 7, 6), (6, 7, 5, 4), (4, 5, 1, 0), (2, 6, 4, 0), (7, 3, 1, 5)])
me_cube_062.materials.append(mat_material_001)
me_cube_062.update()
me_cube_063 = bpy.data.meshes.new('Cube.063')
me_cube_063.from_pydata([(-1.0, -1.0, -1.0), (-1.0, -1.0, 1.0), (-1.0, 1.0, -1.0), (-1.0, 1.0, 1.0), (1.0, -1.0, -1.0), (1.0, -1.0, 1.0), (1.0, 1.0, -1.0), (1.0, 1.0, 1.0)], [], [(0, 1, 3, 2), (2, 3, 7, 6), (6, 7, 5, 4), (4, 5, 1, 0), (2, 6, 4, 0), (7, 3, 1, 5)])
me_cube_063.materials.append(mat_material_001)
me_cube_063.update()
me_cube_064 = bpy.data.meshes.new('Cube.064')
me_cube_064.from_pydata([(-1.0, -1.0, -1.0), (-1.0, -1.0, 1.0), (-1.0, 1.0, -1.0), (-1.0, 1.0, 1.0), (1.0, -1.0, -1.0), (1.0, -1.0, 1.0), (1.0, 1.0, -1.0), (1.0, 1.0, 1.0)], [], [(0, 1, 3, 2), (2, 3, 7, 6), (6, 7, 5, 4), (4, 5, 1, 0), (2, 6, 4, 0), (7, 3, 1, 5)])
me_cube_064.materials.append(mat_material_001)
me_cube_064.update()
me_cube_060 = bpy.data.meshes.new('Cube.060')
me_cube_060.from_pydata([(-1.0, -1.0, -1.0), (-1.0, -1.0, 1.0), (-1.0, 1.0, -1.0), (-1.0, 1.0, 1.0), (1.0, -1.0, -1.0), (1.0, -1.0, 1.0), (1.0, 1.0, -1.0), (1.0, 1.0, 1.0), (6.071, 1.0, 1.0), (6.071, 1.0, -1.0), (6.071, -1.0, -1.0), (6.071, -1.0, 1.0), (-1.0, -5.863, -1.0), (-1.0, -5.863, 1.0), (1.0, -5.863, 1.0), (1.0, -5.863, -1.0)], [], [(0, 1, 3, 2), (2, 3, 7, 6), (7, 5, 11, 8), (0, 4, 15, 12), (2, 6, 4, 0), (7, 3, 1, 5), (9, 8, 11, 10), (6, 7, 8, 9), (5, 4, 10, 11), (4, 6, 9, 10), (15, 14, 13, 12), (5, 1, 13, 14), (4, 5, 14, 15), (1, 0, 12, 13)])
me_cube_060.update()
me_cube_061 = bpy.data.meshes.new('Cube.061')
me_cube_061.from_pydata([(-1.0, -1.0, -1.0), (-1.0, -1.0, 1.0), (-1.0, 1.0, -1.0), (-1.0, 1.0, 1.0), (1.0, -1.0, -1.0), (1.0, -1.0, 1.0), (1.0, 1.0, -1.0), (1.0, 1.0, 1.0)], [], [(0, 1, 3, 2), (2, 3, 7, 6), (6, 7, 5, 4), (4, 5, 1, 0), (2, 6, 4, 0), (7, 3, 1, 5)])
me_cube_061.update()

# ---- objects
ob_plane = bpy.data.objects.new('Plane', me_plane)
ob_stairs = bpy.data.objects.new('stairs', me_cube_001)
ob_cube = bpy.data.objects.new('Cube', me_cube_003)
ob_cube_001 = bpy.data.objects.new('Cube.001', me_cube_004)
ob_camera = bpy.data.objects.new('Camera', cam_camera_001)
ob_cube_002 = bpy.data.objects.new('Cube.002', me_cube_005)
ob_cube_004 = bpy.data.objects.new('Cube.004', me_cube_007)
ob_cube_005 = bpy.data.objects.new('Cube.005', me_cube_008)
ob_cube_006 = bpy.data.objects.new('Cube.006', me_cube_009)
ob_cube_007 = bpy.data.objects.new('Cube.007', me_cube_010)
ob_cube_008 = bpy.data.objects.new('Cube.008', me_cube_011)
ob_cube_009 = bpy.data.objects.new('Cube.009', me_cube_012)
ob_cube_010 = bpy.data.objects.new('Cube.010', me_cube_013)
ob_cube_011 = bpy.data.objects.new('Cube.011', me_cube_014)
ob_cube_012 = bpy.data.objects.new('Cube.012', me_cube_015)
ob_cube_014 = bpy.data.objects.new('Cube.014', me_cube_017)
ob_cube_015 = bpy.data.objects.new('Cube.015', me_cube_018)
ob_cube_016 = bpy.data.objects.new('Cube.016', me_cube_019)
ob_cube_017 = bpy.data.objects.new('Cube.017', me_cube_020)
ob_cube_003 = bpy.data.objects.new('Cube.003', me_cube_022)
ob_cube_019 = bpy.data.objects.new('Cube.019', me_cube_023)
ob_cube_020 = bpy.data.objects.new('Cube.020', me_cube_024)
ob_cube_021 = bpy.data.objects.new('Cube.021', me_cube_025)
ob_cube_013 = bpy.data.objects.new('Cube.013', me_cube_016)
ob_cube_018 = bpy.data.objects.new('Cube.018', me_cube_021)
ob_cube_022 = bpy.data.objects.new('Cube.022', me_cube_026)
ob_cube_023 = bpy.data.objects.new('Cube.023', me_cube_028)
ob_cube_024 = bpy.data.objects.new('Cube.024', me_cube_029)
ob_cube_025 = bpy.data.objects.new('Cube.025', me_cube_030)
ob_cube_026 = bpy.data.objects.new('Cube.026', me_cube_031)
ob_cube_030 = bpy.data.objects.new('Cube.030', me_cube_035)
ob_cube_051 = bpy.data.objects.new('Cube.051', me_cube_056)
ob_cube_027 = bpy.data.objects.new('Cube.027', me_cube_032)
ob_cube_028 = bpy.data.objects.new('Cube.028', me_cube_033)
ob_cube_029 = bpy.data.objects.new('Cube.029', me_cube_034)
ob_cube_031 = bpy.data.objects.new('Cube.031', me_cube_036)
ob_cube_032 = bpy.data.objects.new('Cube.032', me_cube_037)
ob_cube_033 = bpy.data.objects.new('Cube.033', me_cube_038)
ob_cube_034 = bpy.data.objects.new('Cube.034', me_cube_039)
ob_cube_035 = bpy.data.objects.new('Cube.035', me_cube_040)
ob_cube_036 = bpy.data.objects.new('Cube.036', me_cube_041)
ob_cube_037 = bpy.data.objects.new('Cube.037', me_cube_042)
ob_cube_038 = bpy.data.objects.new('Cube.038', me_cube_043)
ob_cube_039 = bpy.data.objects.new('Cube.039', me_cube_044)
ob_cube_040 = bpy.data.objects.new('Cube.040', me_cube_045)
ob_cube_041 = bpy.data.objects.new('Cube.041', me_cube_046)
ob_cube_042 = bpy.data.objects.new('Cube.042', me_cube_047)
ob_cube_043 = bpy.data.objects.new('Cube.043', me_cube_048)
ob_cube_044 = bpy.data.objects.new('Cube.044', me_cube_049)
ob_cube_045 = bpy.data.objects.new('Cube.045', me_cube_050)
ob_cube_046 = bpy.data.objects.new('Cube.046', me_cube_051)
ob_cube_047 = bpy.data.objects.new('Cube.047', me_cube_052)
ob_cube_048 = bpy.data.objects.new('Cube.048', me_cube_053)
ob_cube_049 = bpy.data.objects.new('Cube.049', me_cube_054)
ob_cube_050 = bpy.data.objects.new('Cube.050', me_cube_055)
ob_cube_052 = bpy.data.objects.new('Cube.052', me_cube_057)
ob_cube_053 = bpy.data.objects.new('Cube.053', me_cube_058)
ob_cube_054 = bpy.data.objects.new('Cube.054', me_cube_059)
ob_cube_057 = bpy.data.objects.new('Cube.057', me_cube_062)
ob_cube_058 = bpy.data.objects.new('Cube.058', me_cube_063)
ob_cube_059 = bpy.data.objects.new('Cube.059', me_cube_064)
ob_cube_055 = bpy.data.objects.new('Cube.055', me_cube_060)
ob_cube_056 = bpy.data.objects.new('Cube.056', me_cube_061)

# ---- transforms, parenting, visibility, modifiers, constraints
ob_plane.location = (0.0, 0.0, 0.0)
ob_plane.scale = (2.046, 2.046, 2.046)
ob_stairs.location = (1.746, 0.6967, -0.2975)
ob_stairs.rotation_euler = (0.0, 0.0, 1.571)
ob_stairs.scale = (0.136, 0.2205, 0.136)
ob_cube.parent = ob_stairs
ob_cube.matrix_parent_inverse = Matrix(((-3.215e-07, 7.355, 0.0, -0.08421), (-4.535, -1.982e-07, -0.0, 8.239), (0.0, -0.0, 7.355, -0.0), (-0.0, 0.0, -0.0, 1.0)))
ob_cube.location = (0.09178, 1.968, 0.685)
ob_cube.scale = (2.028, 0.7435, -0.05872)
ob_cube_001.parent = ob_stairs
ob_cube_001.matrix_parent_inverse = Matrix(((-3.215e-07, 7.355, 0.0, -0.08421), (-4.535, -1.982e-07, -0.0, 8.239), (0.0, -0.0, 7.355, -0.0), (-0.0, 0.0, -0.0, 1.0)))
ob_cube_001.location = (-2.609, 0.07706, 0.685)
ob_cube_001.scale = (0.6768, 2.642, -0.05872)
ob_camera.location = (5.504, -5.618, 5.416)
ob_camera.rotation_euler = (1.03, 0.0, 0.7679)
ob_cube_002.location = (-1.996, 0.0, 0.1438)
ob_cube_002.scale = (0.05174, 2.051, 0.266)
ob_cube_004.location = (1.996, 0.0, 0.1438)
ob_cube_004.scale = (0.05174, 2.051, 0.266)
ob_cube_005.location = (-1.115, -2.031, 0.1438)
ob_cube_005.rotation_euler = (0.0, 0.0, 1.571)
ob_cube_005.scale = (0.05174, 0.8962, 0.266)
ob_cube_006.location = (1.14, -2.031, 0.1438)
ob_cube_006.rotation_euler = (0.0, 0.0, 1.571)
ob_cube_006.scale = (0.05174, 0.8962, 0.266)
ob_cube_007.location = (-0.05566, 1.993, 0.1438)
ob_cube_007.rotation_euler = (0.0, 0.0, 1.571)
ob_cube_007.scale = (0.05174, 2.051, 0.266)
ob_cube_008.location = (-1.306, 0.1565, 0.1438)
ob_cube_008.rotation_euler = (0.0, 0.0, 1.571)
ob_cube_008.scale = (0.05174, 0.7138, 0.266)
ob_cube_009.location = (-0.3921, 1.324, 0.1438)
ob_cube_009.scale = (0.05174, 0.7138, 0.266)
ob_cube_010.location = (-0.7477, -1.327, 0.1438)
ob_cube_010.scale = (0.05174, 0.7138, 0.266)
ob_cube_011.location = (1.041, 1.333, 0.1438)
ob_cube_011.scale = (0.05174, 0.7138, 0.266)
ob_cube_012.location = (0.3224, 0.6604, 0.1438)
ob_cube_012.rotation_euler = (0.0, 0.0, 1.571)
ob_cube_012.scale = (0.05174, 0.7058, 0.266)
ob_cube_014.location = (-3.386, 0.7758, 0.6644)
ob_cube_014.scale = (0.05174, 2.66, 0.266)
ob_cube_015.location = (-0.6628, 3.394, 0.6644)
ob_cube_015.rotation_euler = (0.0, 0.0, 1.571)
ob_cube_015.scale = (0.05174, 2.727, 0.266)
ob_cube_016.location = (-2.673, -1.911, 0.7301)
ob_cube_016.rotation_euler = (0.0, 0.0, 1.571)
ob_cube_016.scale = (0.05174, 0.7491, 0.266)
ob_cube_017.location = (2.084, 2.671, 0.576)
ob_cube_017.scale = (0.05174, 0.7491, 0.266)
ob_cube_003.location = (-2.04, -0.004746, 0.5284)
ob_cube_003.scale = (0.05174, 1.908, 0.1427)
ob_cube_019.location = (-0.2654, 1.882, 0.5284)
ob_cube_019.rotation_euler = (0.0, 0.0, 1.571)
ob_cube_019.scale = (0.05174, 1.819, 0.1427)
ob_cube_020.location = (-2.701, 0.4441, 0.7301)
ob_cube_020.rotation_euler = (0.0, 0.0, 1.571)
ob_cube_020.scale = (0.05174, 0.6731, 0.266)
ob_cube_021.location = (-0.2654, 1.882, 0.5268)
ob_cube_021.rotation_euler = (0.0, 0.0, 1.571)
ob_cube_021.scale = (0.05174, 1.819, 0.1427)
ob_cube_013.location = (0.0418, 1.851, 0.04781)
ob_cube_013.scale = (0.3964, 0.0896, 0.0896)
ob_cube_018.location = (0.3329, 1.851, 0.3339)
ob_cube_018.scale = (0.643, 0.0896, 0.008458)
ob_cube_022.location = (1.141, -1.122, 0.1199)
ob_cube_022.scale = (0.2082, 0.2082, 0.02457)
ob_cube_023.location = (0.8787, -1.122, 0.07387)
ob_cube_023.scale = (0.08834, 0.08834, 0.01862)
ob_cube_024.location = (1.131, -1.378, 0.07387)
ob_cube_024.rotation_euler = (0.0, 0.0, 1.571)
ob_cube_024.scale = (0.08834, 0.08834, 0.01862)
ob_cube_025.location = (1.131, -0.9047, 0.07387)
ob_cube_025.rotation_euler = (0.0, 0.0, -1.571)
ob_cube_025.scale = (0.08834, 0.08834, 0.01862)
ob_cube_026.location = (1.412, -1.128, 0.07387)
ob_cube_026.rotation_euler = (0.0, 0.0, 3.142)
ob_cube_026.scale = (0.08834, 0.08834, 0.01862)
ob_cube_030.location = (0.3881, -0.1533, 0.07387)
ob_cube_030.rotation_euler = (0.0, 0.0, 1.571)
ob_cube_030.scale = (0.111, 0.3504, 0.01862)
ob_cube_051.location = (-2.705, -0.7032, 0.5068)
ob_cube_051.rotation_euler = (0.0, 0.0, -1.571)
ob_cube_051.scale = (0.111, 0.2787, 0.01862)
ob_cube_027.location = (-1.841, 0.9294, 0.2132)
ob_cube_027.scale = (0.0723, 0.0723, 0.0723)
ob_cube_028.location = (-1.21, 1.837, 0.1488)
ob_cube_028.scale = (0.1023, 0.1023, 0.05786)
ob_cube_029.location = (-1.69, -1.581, 0.1199)
ob_cube_029.scale = (0.2082, 0.4022, 0.02457)
ob_cube_031.location = (0.3268, 0.5273, 0.0)
ob_cube_031.scale = (0.4246, 0.07287, 0.1124)
ob_cube_032.location = (0.3268, 0.5273, 0.1235)
ob_cube_032.scale = (0.06459, 0.07287, 0.0209)
ob_cube_033.location = (0.3268, -0.9366, 0.1096)
ob_cube_033.scale = (0.126, 0.1748, 0.09757)
ob_cube_034.location = (-0.4674, -0.9366, 0.1096)
ob_cube_034.scale = (0.05765, 0.08001, 0.04465)
ob_cube_035.location = (-0.4674, -1.268, 0.1096)
ob_cube_035.scale = (0.05765, 0.08001, 0.04465)
ob_cube_036.location = (-0.4674, -1.563, 0.1096)
ob_cube_036.scale = (0.05765, 0.08001, 0.04465)
ob_cube_037.location = (1.245, 1.063, 0.1096)
ob_cube_037.scale = (0.126, 0.288, 0.09757)
ob_cube_038.location = (0.7742, 1.1, 0.1096)
ob_cube_038.scale = (0.126, 0.1748, 0.09757)
ob_cube_039.location = (0.7083, 1.664, 0.2433)
ob_cube_039.scale = (0.126, 0.0997, 0.2194)
ob_cube_040.location = (-1.405, 0.03622, 0.0)
ob_cube_040.scale = (0.4246, 0.07287, 0.1124)
ob_cube_041.location = (-1.405, 0.03622, 0.1235)
ob_cube_041.scale = (0.06459, 0.07287, 0.0209)
ob_cube_042.location = (-1.502, -0.9366, 0.1096)
ob_cube_042.scale = (0.05765, 0.08001, 0.04465)
ob_cube_043.location = (-1.619, -1.455, 0.2005)
ob_cube_043.scale = (0.05765, 0.08001, 0.04465)
ob_cube_044.location = (-1.751, -1.716, 0.2005)
ob_cube_044.rotation_euler = (0.0, 0.0, 0.7854)
ob_cube_044.scale = (0.05765, 0.08001, 0.04465)
ob_cube_045.location = (-0.975, 3.223, 0.5326)
ob_cube_045.rotation_euler = (0.0, 0.0, 1.571)
ob_cube_045.scale = (0.126, 0.288, 0.09757)
ob_cube_046.location = (-3.214, 1.489, 0.4494)
ob_cube_046.scale = (0.05765, 0.08001, 0.04465)
ob_cube_047.location = (-3.214, 1.157, 0.4494)
ob_cube_047.scale = (0.05765, 0.08001, 0.04465)
ob_cube_048.location = (-3.214, 0.863, 0.4494)
ob_cube_048.scale = (0.05765, 0.08001, 0.04465)
ob_cube_049.location = (-2.726, -1.384, 0.5441)
ob_cube_049.scale = (0.4246, 0.07287, 0.1124)
ob_cube_050.location = (-2.726, -1.384, 0.6676)
ob_cube_050.scale = (0.06459, 0.07287, 0.0209)
ob_cube_052.location = (-2.656, -0.4643, 0.5516)
ob_cube_052.rotation_euler = (0.0, 0.0, 1.571)
ob_cube_052.scale = (0.126, 0.1748, 0.09757)
ob_cube_053.location = (-1.667, 1.407, 0.1096)
ob_cube_053.scale = (0.126, 0.1748, 0.09757)
ob_cube_054.location = (-1.667, 1.407, 0.297)
ob_cube_054.rotation_euler = (0.0, 0.0, -0.5236)
ob_cube_054.scale = (0.126, 0.1748, 0.09757)
ob_cube_057.location = (0.2965, 0.9488, 0.1096)
ob_cube_057.scale = (0.05814, 0.08069, 0.04503)
ob_cube_058.location = (-0.07353, 0.9488, 0.1096)
ob_cube_058.scale = (0.05814, 0.08069, 0.04503)
ob_cube_059.location = (-0.07353, 0.9488, 0.2)
ob_cube_059.rotation_euler = (0.0, 0.0, 0.4538)
ob_cube_059.scale = (0.05814, 0.08069, 0.04503)
ob_cube_055.location = (-3.142, 3.163, 0.624)
ob_cube_055.scale = (0.1804, 0.1804, 0.1804)
ob_cube_056.location = (-0.278, 3.198, 0.5638)
ob_cube_056.scale = (0.1434, 0.1434, 0.1434)

# ---- collection membership
col_collection.objects.link(ob_plane)
col_collection.objects.link(ob_stairs)
col_collection.objects.link(ob_cube)
col_collection.objects.link(ob_cube_001)
col_collection.objects.link(ob_camera)
col_walls.objects.link(ob_cube_002)
col_walls.objects.link(ob_cube_004)
col_walls.objects.link(ob_cube_005)
col_walls.objects.link(ob_cube_006)
col_walls.objects.link(ob_cube_007)
col_walls.objects.link(ob_cube_008)
col_walls.objects.link(ob_cube_009)
col_walls.objects.link(ob_cube_010)
col_walls.objects.link(ob_cube_011)
col_walls.objects.link(ob_cube_012)
col_walls.objects.link(ob_cube_014)
col_walls.objects.link(ob_cube_015)
col_walls.objects.link(ob_cube_016)
col_walls.objects.link(ob_cube_017)
col_walls.objects.link(ob_cube_003)
col_walls.objects.link(ob_cube_019)
col_walls.objects.link(ob_cube_020)
col_walls.objects.link(ob_cube_021)
col_kitchen.objects.link(ob_cube_013)
col_kitchen.objects.link(ob_cube_018)
col_livingroom.objects.link(ob_cube_022)
col_livingroom.objects.link(ob_cube_023)
col_livingroom.objects.link(ob_cube_024)
col_livingroom.objects.link(ob_cube_025)
col_livingroom.objects.link(ob_cube_026)
col_livingroom.objects.link(ob_cube_030)
col_livingroom.objects.link(ob_cube_051)
col_toilet.objects.link(ob_cube_027)
col_toilet.objects.link(ob_cube_028)
col_room.objects.link(ob_cube_029)
col_collect_items.objects.link(ob_cube_031)
col_collect_items.objects.link(ob_cube_032)
col_collect_items.objects.link(ob_cube_033)
col_collect_items.objects.link(ob_cube_034)
col_collect_items.objects.link(ob_cube_035)
col_collect_items.objects.link(ob_cube_036)
col_collect_items.objects.link(ob_cube_037)
col_collect_items.objects.link(ob_cube_038)
col_collect_items.objects.link(ob_cube_039)
col_collect_items.objects.link(ob_cube_040)
col_collect_items.objects.link(ob_cube_041)
col_collect_items.objects.link(ob_cube_042)
col_collect_items.objects.link(ob_cube_043)
col_collect_items.objects.link(ob_cube_044)
col_collect_items.objects.link(ob_cube_045)
col_collect_items.objects.link(ob_cube_046)
col_collect_items.objects.link(ob_cube_047)
col_collect_items.objects.link(ob_cube_048)
col_collect_items.objects.link(ob_cube_049)
col_collect_items.objects.link(ob_cube_050)
col_collect_items.objects.link(ob_cube_052)
col_collect_items.objects.link(ob_cube_053)
col_collect_items.objects.link(ob_cube_054)
col_collect_items.objects.link(ob_cube_057)
col_collect_items.objects.link(ob_cube_058)
col_collect_items.objects.link(ob_cube_059)
col_upsairs.objects.link(ob_cube_055)
col_upsairs.objects.link(ob_cube_056)

# ---- scene / render settings (as saved in the file)
scene.camera = ob_camera
scene.frame_start = 1; scene.frame_end = 250; scene.frame_set(1)
scene.render.engine = 'BLENDER_EEVEE_NEXT'
scene.render.bake_bias = 0.0
scene.render.bake_samples = 0
scene.cycles.sampling_pattern = 'TABULATED_SOBOL'
scene.eevee.use_volume_custom_range = False
bpy.context.view_layer.update()

# ---- added for rendering (the .blend has no usable light): sun
light_auto_sun = bpy.data.lights.new('AutoSun', 'SUN')
light_auto_sun.energy = 3.0
light_auto_sun.angle = 0.0523599
ob_auto_sun = bpy.data.objects.new('AutoSun', light_auto_sun)
scene.collection.objects.link(ob_auto_sun)
ob_auto_sun.rotation_euler = (0.872665, 0.174533, 0.523599)
bpy.context.view_layer.update()

